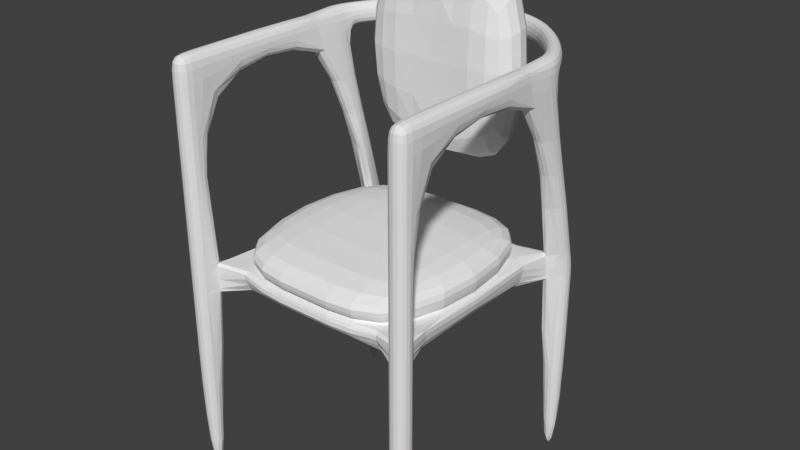 # Source: Chairv.3.blend  (saved by Blender 2.78.0; exported with 4.5.12 LTS)
import bpy
from mathutils import Matrix  # noqa: F401  (used for matrix-valued properties, if any)

bpy.ops.wm.read_factory_settings(use_empty=True)
scene = bpy.context.scene
scene.name = 'Scene'

# ---- collections
col_collection_1 = bpy.data.collections.new('Collection 1'); scene.collection.children.link(col_collection_1)

# ---- world
world_world = bpy.data.worlds.new('World'); scene.world = world_world
world_world.color = (0.05088, 0.05088, 0.05088)
world_world.use_sun_shadow = False
world_world.sun_shadow_jitter_overblur = 0.0
world_world.cycles.sampling_method = 'MANUAL'

# ---- meshes
me_cube_001 = bpy.data.meshes.new('Cube.001')
me_cube_001.from_pydata([(-1.091, 0.7342, 0.9519), (-1.053, 0.7381, 0.9472), (-1.092, 0.5816, 1.299), (-1.126, 0.7413, 0.9553), (-1.088, 0.8457, 0.6125), (-1.043, 0.842, 0.5883), (-1.056, 0.5895, 1.304), (-1.128, 0.5895, 1.304), (-1.126, 0.8546, 0.6205), (-1.175, 1.092, -1.076), (-1.169, 1.125, -1.07), (-1.167, 1.092, -1.427), (-1.169, 1.058, -1.07), (-1.178, 1.092, -0.7064), (-1.172, 1.126, -0.7064), (-1.162, 1.122, -1.404), (-1.162, 1.062, -1.404), (-1.172, 1.057, -0.7064), (-1.007, -1.09, -1.074), (-1.014, -1.125, -1.07), (-1.017, -1.092, -1.427), (-1.01, -1.051, -1.062), (-1.002, -1.084, -0.6981), (-1.011, -1.126, -0.7064), (-1.022, -1.122, -1.404), (-1.022, -1.062, -1.404), (-0.9952, -1.028, -0.6734), (-0.487, 0.0, -0.1053), (-0.25, 0.0, -0.1045), (-0.4896, -0.3848, -0.1027), (-0.6979, 0.0, -0.108), (-0.4896, 0.3848, -0.1027), (-0.25, 0.375, -0.0975), (-0.25, -0.375, -0.0975), (-0.7082, -0.4141, -0.1184), (-0.7082, 0.4141, -0.1184), (-1.092, 1.17, -0.00429), (-1.092, 1.178, -0.08347), (-1.126, 1.164, -0.00429), (-1.092, 1.159, 0.0696), (-1.057, 1.164, -0.00429), (-1.057, 1.172, -0.08347), (-1.126, 1.172, -0.08347), (-1.128, 1.153, 0.0696), (-1.055, 1.153, 0.0696), (-1.178, -1.092, -0.00429), (-1.178, -1.092, -0.09631), (-1.172, -1.126, -0.00429), (-1.178, -1.092, 0.05461), (-1.172, -1.057, -0.00429), (-1.172, -1.057, -0.09631), (-1.172, -1.126, -0.09631), (-1.172, -1.126, 0.05461), (-1.172, -1.057, 0.05461), (-1.091, -1.007, -1.074), (-1.054, -1.007, -1.062), (-1.092, -1.017, -1.427), (-1.125, -1.014, -1.07), (-1.088, -0.9984, -0.6981), (-1.041, -0.9823, -0.6734), (-1.062, -1.022, -1.404), (-1.122, -1.022, -1.404), (-1.126, -1.011, -0.7064), (-1.178, 1.084, -0.00429), (-1.178, 1.092, -0.08347), (-1.172, 1.049, -0.00429), (-1.178, 1.068, 0.0696), (-1.172, 1.118, -0.00429), (-1.172, 1.126, -0.08347), (-1.172, 1.057, -0.08347), (-1.172, 1.039, 0.0696), (-1.172, 1.104, 0.0696), (-1.081, -0.9861, -0.004244), (-1.082, -0.9875, -0.08806), (-1.126, -1.011, -0.00429), (-1.082, -0.989, 0.05414), (-1.031, -0.9525, -0.004107), (-1.028, -0.9508, -0.09154), (-1.126, -1.011, -0.09631), (-1.126, -1.011, 0.05461), (-1.031, -0.956, 0.05576), (-0.9953, -1.072, -0.004244), (-0.9966, -1.075, 0.05187), (-1.011, -1.126, -0.00429), (-0.996, -1.073, -0.08806), (-0.9768, -1.008, -0.004107), (-0.979, -1.012, 0.05576), (-1.011, -1.126, 0.05461), (-1.011, -1.126, -0.09631), (-0.9769, -1.009, -0.09154), (-1.091, -0.9827, 0.9457), (-1.126, -0.9917, 0.9505), (-1.092, -0.9195, 1.274), (-1.053, -0.9859, 0.9425), (-1.088, -0.9998, 0.6125), (-1.126, -1.011, 0.6205), (-1.128, -0.9326, 1.285), (-1.055, -0.9326, 1.285), (-1.043, -0.9879, 0.5883), (-1.09, 0.9656, -0.004243), (-1.087, 0.96, 0.06815), (-1.131, 0.9966, -0.004289), (-1.09, 0.9742, -0.082), (-1.037, 0.9358, -0.004106), (-1.035, 0.9313, 0.06655), (-1.13, 0.9877, 0.0696), (-1.131, 1.004, -0.08347), (-1.036, 0.9441, -0.08191), (-0.9914, 1.065, -0.004243), (-0.996, 1.073, -0.082), (-1.008, 1.118, -0.004289), (-0.9887, 1.053, 0.06815), (-0.978, 0.994, -0.004106), (-0.9783, 0.9989, -0.08191), (-1.011, 1.126, -0.08347), (-1.007, 1.104, 0.0696), (-0.9782, 0.9892, 0.06655), (-1.092, -1.178, -0.00429), (-1.092, -1.178, -0.09631), (-1.057, -1.172, -0.00429), (-1.092, -1.178, 0.05461), (-1.126, -1.172, -0.00429), (-1.126, -1.172, -0.09631), (-1.057, -1.172, -0.09631), (-1.057, -1.172, 0.05461), (-1.126, -1.172, 0.05461), (-0.4923, -0.9551, -0.0002142), (-0.2499, -0.9679, 0.0003157), (-0.4931, -0.9831, 0.0479), (-0.7197, -0.9169, -0.001804), (-0.4931, -0.8753, -0.04876), (-0.25, -0.875, -0.04179), (-0.2496, -0.9966, 0.04305), (-0.7245, -0.9426, 0.06246), (-0.7225, -0.8762, -0.06968), (-1.092, 1.175, -1.076), (-1.058, 1.169, -1.07), (-1.092, 1.167, -1.427), (-1.125, 1.169, -1.07), (-1.092, 1.178, -0.7064), (-1.057, 1.172, -0.7064), (-1.062, 1.162, -1.404), (-1.122, 1.162, -1.404), (-1.126, 1.172, -0.7064), (-0.9729, -0.0003001, -0.0007429), (-0.9618, -0.6374, -0.001803), (-0.9862, -0.0012, 0.05276), (-0.9618, 0.6644, -0.001803), (-0.9394, 0.0, -0.05573), (-0.9286, -0.6431, -0.06968), (-0.9741, -0.6488, 0.06246), (-0.9744, 0.6723, 0.06246), (-0.9412, 0.6714, -0.06968), (-1.092, -1.178, 0.948), (-1.057, -1.172, 0.948), (-1.092, -1.178, 1.275), (-1.126, -1.172, 0.948), (-1.092, -1.178, 0.6205), (-1.057, -1.172, 0.6205), (-1.057, -1.172, 1.275), (-1.126, -1.172, 1.275), (-1.126, -1.172, 0.6205), (-1.092, 1.092, -1.941), (-1.092, 1.059, -1.884), (-1.124, 1.092, -1.884), (-1.092, 1.124, -1.884), (-1.059, 1.092, -1.884), (-1.062, 1.062, -1.83), (-1.122, 1.062, -1.83), (-1.122, 1.122, -1.83), (-1.062, 1.122, -1.83), (-1.092, -1.092, -1.941), (-1.059, -1.092, -1.884), (-1.092, -1.124, -1.884), (-1.124, -1.092, -1.884), (-1.092, -1.059, -1.884), (-1.062, -1.062, -1.83), (-1.062, -1.122, -1.83), (-1.122, -1.122, -1.83), (-1.122, -1.062, -1.83), (-1.007, 1.09, -1.074), (-1.01, 1.051, -1.062), (-1.017, 1.092, -1.427), (-1.014, 1.125, -1.07), (-1.002, 1.084, -0.6981), (-0.9952, 1.028, -0.6734), (-1.022, 1.062, -1.404), (-1.022, 1.122, -1.404), (-1.011, 1.126, -0.7064), (-1.092, -1.175, -1.076), (-1.125, -1.169, -1.07), (-1.092, -1.167, -1.427), (-1.058, -1.169, -1.07), (-1.092, -1.178, -0.7064), (-1.126, -1.172, -0.7064), (-1.122, -1.162, -1.404), (-1.062, -1.162, -1.404), (-1.057, -1.172, -0.7064), (-1.091, 1.007, -1.074), (-1.125, 1.014, -1.07), (-1.092, 1.017, -1.427), (-1.054, 1.007, -1.062), (-1.088, 0.9984, -0.6981), (-1.126, 1.011, -0.7064), (-1.122, 1.022, -1.404), (-1.062, 1.022, -1.404), (-1.041, 0.9823, -0.6734), (-1.175, -1.092, -1.076), (-1.169, -1.058, -1.07), (-1.167, -1.092, -1.427), (-1.169, -1.125, -1.07), (-1.178, -1.092, -0.7064), (-1.172, -1.057, -0.7064), (-1.162, -1.062, -1.404), (-1.162, -1.122, -1.404), (-1.172, -1.126, -0.7064), (-1.177, 0.5807, 1.864), (-1.172, 0.4855, 1.866), (-1.169, 0.5723, 1.926), (-1.174, 0.6422, 1.866), (-1.179, 0.6038, 1.754), (-1.175, 0.5118, 1.764), (-1.167, 0.474, 1.925), (-1.167, 0.6357, 1.926), (-1.175, 0.6614, 1.761), (-1.178, 0.8384, 0.9503), (-1.172, 0.7972, 0.953), (-1.178, 0.7375, 1.284), (-1.172, 0.875, 0.9521), (-1.178, 0.9348, 0.6205), (-1.172, 0.9004, 0.6205), (-1.173, 0.6759, 1.295), (-1.172, 0.781, 1.291), (-1.172, 0.9691, 0.6205), (-1.091, 0.9285, 0.9477), (-1.126, 0.9222, 0.9505), (-1.088, 0.8404, 1.274), (-1.056, 0.922, 0.9505), (-1.092, 1.021, 0.6205), (-1.126, 1.015, 0.6205), (-1.124, 0.8322, 1.285), (-1.052, 0.8316, 1.285), (-1.057, 1.015, 0.6205), (-1.005, -1.088, 0.947), (-1.007, -1.043, 0.9441), (-1.005, -1.084, 1.279), (-1.011, -1.126, 0.948), (-1.002, -1.086, 0.6125), (-0.9977, -1.034, 0.5883), (-1.009, -1.025, 1.291), (-1.011, -1.126, 1.275), (-1.011, -1.126, 0.6205), (-1.005, 0.8376, 0.9483), (-1.011, 0.8749, 0.9521), (-1.005, 0.7374, 1.284), (-1.008, 0.7941, 0.9449), (-1.002, 0.9316, 0.6125), (-1.011, 0.9691, 0.6205), (-1.008, 0.7805, 1.291), (-1.01, 0.6759, 1.295), (-0.9977, 0.8878, 0.5883), (-1.178, -1.09, 0.949), (-1.172, -1.126, 0.948), (-1.178, -1.084, 1.279), (-1.172, -1.049, 0.9521), (-1.178, -1.092, 0.6205), (-1.172, -1.126, 0.6205), (-1.172, -1.126, 1.275), (-1.174, -1.025, 1.291), (-1.172, -1.057, 0.6205), (-1.091, 0.5725, 1.982), (-1.056, 0.5719, 1.976), (-1.087, 0.6347, 1.984), (-1.125, 0.5721, 1.976), (-1.092, 0.4761, 1.976), (-1.058, 0.474, 1.971), (-1.054, 0.6343, 1.977), (-1.121, 0.6351, 1.977), (-1.125, 0.474, 1.971), (-1.092, -1.068, 1.981), (-1.092, -0.9636, 1.984), (-1.125, -1.067, 1.974), (-1.092, -1.124, 1.972), (-1.058, -1.067, 1.974), (-1.057, -0.9636, 1.977), (-1.126, -0.9636, 1.977), (-1.122, -1.122, 1.966), (-1.062, -1.122, 1.966), (-1.092, -1.175, 1.861), (-1.058, -1.169, 1.86), (-1.092, -1.167, 1.924), (-1.125, -1.169, 1.86), (-1.092, -1.178, 1.745), (-1.057, -1.172, 1.745), (-1.062, -1.162, 1.921), (-1.122, -1.162, 1.921), (-1.126, -1.172, 1.745), (-1.092, 0.4453, 1.868), (-1.055, 0.4214, 1.869), (-1.092, 0.4138, 1.928), (-1.128, 0.4214, 1.869), (-1.092, 0.4368, 1.768), (-1.055, 0.4254, 1.774), (-1.057, 0.3954, 1.927), (-1.127, 0.3954, 1.927), (-1.129, 0.4254, 1.774), (-1.006, -1.069, 1.862), (-1.004, -0.9673, 1.866), (-1.014, -1.067, 1.925), (-1.014, -1.125, 1.86), (-1.004, -1.072, 1.749), (-1.004, -0.9784, 1.761), (-1.011, -0.9636, 1.926), (-1.022, -1.122, 1.921), (-1.011, -1.126, 1.745), (-1.004, 0.5802, 1.864), (-1.001, 0.6401, 1.866), (-1.012, 0.5718, 1.926), (-1.011, 0.4855, 1.866), (-1.002, 0.6034, 1.754), (-1.001, 0.6597, 1.761), (-1.008, 0.6337, 1.926), (-1.017, 0.474, 1.925), (-1.009, 0.5118, 1.764), (-0.1088, 1.52, 1.984), (-0.1053, 1.48, 1.987), (-0.05458, 1.525, 1.978), (-0.1122, 1.553, 1.976), (-0.1623, 1.514, 1.986), (-0.157, 1.475, 1.986), (-0.05286, 1.484, 1.981), (-0.0563, 1.558, 1.971), (-0.1675, 1.546, 1.977), (-1.177, -1.069, 1.862), (-1.169, -1.125, 1.86), (-1.169, -1.067, 1.925), (-1.179, -0.9673, 1.866), (-1.179, -1.072, 1.749), (-1.172, -1.126, 1.745), (-1.162, -1.122, 1.921), (-1.172, -0.9636, 1.926), (-1.18, -0.9784, 1.761), (-1.092, -0.2413, 1.75), (-1.127, -0.2426, 1.759), (-1.092, 0.07875, 1.72), (-1.056, -0.2426, 1.759), (-1.092, -0.5421, 1.695), (-1.128, -0.5524, 1.71), (-1.128, 0.08375, 1.729), (-1.056, 0.08375, 1.729), (-1.055, -0.5524, 1.71), (-1.007, -0.2469, 1.883), (-1.012, -0.2461, 1.832), (-1.012, 0.06128, 1.879), (-1.013, -0.2479, 1.926), (-1.005, -0.547, 1.879), (-1.009, -0.5581, 1.813), (-1.014, 0.07578, 1.817), (-1.017, 0.05371, 1.925), (-1.011, -0.5433, 1.926), (-1.092, -0.2474, 1.982), (-1.057, -0.2479, 1.976), (-1.092, 0.05576, 1.976), (-1.126, -0.2479, 1.976), (-1.092, -0.5433, 1.984), (-1.057, -0.5433, 1.977), (-1.058, 0.05371, 1.971), (-1.125, 0.05371, 1.971), (-1.126, -0.5433, 1.977), (-1.176, -0.2469, 1.883), (-1.171, -0.2479, 1.926), (-1.171, 0.06128, 1.879), (-1.172, -0.2461, 1.832), (-1.178, -0.547, 1.879), (-1.172, -0.5433, 1.926), (-1.167, 0.05371, 1.925), (-1.169, 0.07578, 1.817), (-1.174, -0.5581, 1.813), (-0.4923, 0.9548, -0.0002124), (-0.7197, 0.9157, -0.001802), (-0.4931, 0.9819, 0.04791), (-0.2499, 0.9679, 0.0003176), (-0.4931, 0.8753, -0.04876), (-0.7225, 0.8762, -0.06968), (-0.7245, 0.9378, 0.06246), (-0.2496, 0.9966, 0.04305), (-0.25, 0.875, -0.04178), (-0.9584, -0.0003001, 0.1207), (-0.9306, -0.3762, 0.1232), (-0.9504, -2.235e-08, 0.1263), (-0.9306, 0.375, 0.1232), (-0.9724, -0.0012, 0.1135), (-0.9534, -0.4146, 0.1232), (-0.9198, -0.3608, 0.1263), (-0.9198, 0.3608, 0.1263), (-0.9534, 0.4098, 0.1232), (0.0, 1.531, 1.888), (0.0, 1.565, 1.888), (-1.377e-12, 1.545, 1.931), (0.0, 1.489, 1.888), (0.0, 1.53, 1.847), (0.0, 1.563, 1.849), (-1.377e-12, 1.58, 1.929), (-1.377e-12, 1.502, 1.933), (0.0, 1.489, 1.845), (-0.1174, 1.595, 1.888), (-0.1168, 1.59, 1.926), (-0.05888, 1.596, 1.888), (-0.1168, 1.59, 1.849), (-0.1752, 1.588, 1.888), (-0.1744, 1.583, 1.926), (-0.05859, 1.593, 1.925), (-0.05859, 1.593, 1.85), (-0.1744, 1.583, 1.849), (-0.1088, 1.52, 1.791), (-0.1122, 1.553, 1.799), (-0.05458, 1.525, 1.797), (-0.1053, 1.48, 1.788), (-0.1623, 1.514, 1.789), (-0.1675, 1.546, 1.798), (-0.0563, 1.558, 1.804), (-0.05286, 1.484, 1.794), (-0.157, 1.475, 1.789), (-0.102, 1.317, 1.776), (-0.05246, 1.318, 1.776), (-0.1149, 1.259, 1.734), (-0.1457, 1.315, 1.784), (-0.09937, 1.376, 1.79), (-0.05057, 1.377, 1.794), (-0.05928, 1.258, 1.734), (-0.163, 1.258, 1.743), (-0.1446, 1.373, 1.796), (-0.9794, 0.7585, 1.885), (-0.9842, 0.761, 1.84), (-0.9658, 0.7974, 1.888), (-0.9846, 0.7584, 1.926), (-0.9898, 0.7204, 1.879), (-0.9941, 0.7285, 1.813), (-0.9706, 0.7982, 1.849), (-0.9706, 0.7982, 1.926), (-0.9956, 0.7182, 1.926), (-0.908, 0.9196, 1.888), (-0.912, 0.9213, 1.849), (-0.8825, 0.9617, 1.888), (-0.912, 0.9213, 1.926), (-0.9301, 0.878, 1.888), (-0.9344, 0.8795, 1.849), (-0.8863, 0.9636, 1.849), (-0.8863, 0.9636, 1.926), (-0.9344, 0.8795, 1.926), (-0.467, 1.355, 1.888), (-0.4694, 1.358, 1.849), (-0.4233, 1.377, 1.888), (-0.4694, 1.358, 1.926), (-0.5099, 1.33, 1.888), (-0.5124, 1.333, 1.849), (-0.4256, 1.38, 1.849), (-0.4256, 1.38, 1.926), (-0.5124, 1.333, 1.926), (-0.2923, 1.42, 1.888), (-0.2932, 1.424, 1.849), (-0.2536, 1.418, 1.888), (-0.2932, 1.424, 1.927), (-0.3348, 1.411, 1.888), (-0.3368, 1.415, 1.849), (-0.2519, 1.423, 1.847), (-0.2519, 1.423, 1.928), (-0.3368, 1.415, 1.926), (-1.057, 0.776, 1.767), (-1.088, 0.7781, 1.776), (-1.039, 0.8103, 1.792), (-1.025, 0.7711, 1.776), (-1.071, 0.7604, 1.695), (-1.106, 0.7568, 1.71), (-1.068, 0.8154, 1.798), (-1.01, 0.8051, 1.798), (-1.037, 0.7528, 1.71), (-0.9683, 0.9452, 1.792), (-0.9924, 0.9554, 1.798), (-0.9391, 0.991, 1.792), (-0.9441, 0.9349, 1.798), (-0.9945, 0.8995, 1.792), (-1.02, 0.9081, 1.798), (-0.9617, 1.003, 1.798), (-0.9164, 0.9793, 1.798), (-0.9688, 0.8909, 1.798), (-0.504, 1.404, 1.792), (-0.5188, 1.423, 1.798), (-0.4584, 1.428, 1.792), (-0.4892, 1.384, 1.798), (-0.5485, 1.377, 1.792), (-0.564, 1.396, 1.798), (-0.4724, 1.448, 1.798), (-0.4443, 1.407, 1.798), (-0.5331, 1.358, 1.798), (-0.3156, 1.483, 1.791), (-0.3258, 1.508, 1.798), (-0.2658, 1.496, 1.791), (-0.3053, 1.458, 1.797), (-0.3642, 1.468, 1.792), (-0.3759, 1.49, 1.798), (-0.2744, 1.523, 1.798), (-0.2571, 1.465, 1.796), (-0.3524, 1.445, 1.798), (-1.134, 0.7762, 1.885), (-1.128, 0.7749, 1.926), (-1.112, 0.8231, 1.888), (-1.129, 0.7774, 1.84), (-1.152, 0.7311, 1.879), (-1.146, 0.7282, 1.926), (-1.107, 0.8223, 1.926), (-1.107, 0.8223, 1.849), (-1.149, 0.7382, 1.813), (-1.029, 0.9708, 1.888), (-1.025, 0.9691, 1.926), (-0.9956, 1.02, 1.888), (-1.025, 0.9691, 1.849), (-1.059, 0.921, 1.888), (-1.055, 0.9195, 1.926), (-0.9918, 1.018, 1.926), (-0.9918, 1.018, 1.849), (-1.055, 0.9195, 1.849), (-0.5411, 1.453, 1.888), (-0.5386, 1.449, 1.926), (-0.4934, 1.478, 1.888), (-0.5386, 1.449, 1.849), (-0.5872, 1.424, 1.888), (-0.5846, 1.421, 1.926), (-0.4911, 1.475, 1.926), (-0.4911, 1.475, 1.849), (-0.5846, 1.421, 1.849), (-0.3412, 1.544, 1.888), (-0.3395, 1.54, 1.926), (-0.2873, 1.561, 1.888), (-0.3395, 1.54, 1.849), (-0.3935, 1.524, 1.888), (-0.3916, 1.52, 1.926), (-0.2859, 1.557, 1.926), (-0.2859, 1.557, 1.849), (-0.3916, 1.52, 1.849), (-1.056, 0.7667, 1.984), (-1.026, 0.7631, 1.977), (-1.039, 0.8103, 1.984), (-1.087, 0.7702, 1.977), (-1.071, 0.7232, 1.984), (-1.039, 0.721, 1.977), (-1.01, 0.8051, 1.977), (-1.068, 0.8154, 1.977), (-1.103, 0.7253, 1.977), (-0.9683, 0.9452, 1.984), (-0.9441, 0.9349, 1.977), (-0.9391, 0.991, 1.984), (-0.9924, 0.9554, 1.977), (-0.9945, 0.8995, 1.984), (-0.9688, 0.8909, 1.977), (-0.9164, 0.9793, 1.977), (-0.9617, 1.003, 1.977), (-1.02, 0.9081, 1.977), (-0.504, 1.404, 1.984), (-0.4892, 1.384, 1.977), (-0.4584, 1.428, 1.984), (-0.5188, 1.423, 1.977), (-0.5485, 1.377, 1.984), (-0.5331, 1.358, 1.977), (-0.4443, 1.407, 1.977), (-0.4724, 1.448, 1.977), (-0.564, 1.396, 1.977), (-0.3156, 1.483, 1.984), (-0.3053, 1.458, 1.978), (-0.2658, 1.496, 1.984), (-0.3258, 1.508, 1.977), (-0.3642, 1.468, 1.984), (-0.3524, 1.445, 1.977), (-0.2571, 1.465, 1.98), (-0.2744, 1.523, 1.977), (-0.3759, 1.49, 1.977), (-0.8339, 1.125, 1.984), (-0.8144, 1.111, 1.977), (-0.7947, 1.168, 1.984), (-0.8534, 1.14, 1.977), (-0.8715, 1.082, 1.984), (-0.8512, 1.068, 1.977), (-0.7758, 1.152, 1.977), (-0.8136, 1.183, 1.977), (-0.8919, 1.096, 1.977), (-0.6746, 1.283, 1.984), (-0.6574, 1.266, 1.977), (-0.6337, 1.317, 1.984), (-0.6918, 1.3, 1.977), (-0.7148, 1.247, 1.984), (-0.6971, 1.23, 1.977), (-0.6171, 1.299, 1.977), (-0.6503, 1.335, 1.977), (-0.7326, 1.264, 1.977), (-0.8827, 1.162, 1.888), (-0.8795, 1.16, 1.926), (-0.8419, 1.207, 1.888), (-0.8795, 1.16, 1.849), (-0.9224, 1.117, 1.888), (-0.919, 1.114, 1.926), (-0.8388, 1.204, 1.926), (-0.8388, 1.204, 1.849), (-0.919, 1.114, 1.849), (-0.7175, 1.326, 1.888), (-0.7147, 1.323, 1.926), (-0.6752, 1.361, 1.888), (-0.7147, 1.323, 1.849), (-0.7592, 1.288, 1.888), (-0.7563, 1.286, 1.926), (-0.6724, 1.358, 1.926), (-0.6724, 1.358, 1.849), (-0.7563, 1.286, 1.849), (-0.8339, 1.125, 1.792), (-0.8534, 1.14, 1.798), (-0.7947, 1.168, 1.792), (-0.8144, 1.111, 1.798), (-0.8715, 1.082, 1.792), (-0.8919, 1.096, 1.798), (-0.8136, 1.183, 1.798), (-0.7758, 1.152, 1.798), (-0.8512, 1.068, 1.798), (-0.6746, 1.283, 1.792), (-0.6918, 1.3, 1.798), (-0.6337, 1.317, 1.792), (-0.6574, 1.266, 1.798), (-0.7148, 1.247, 1.792), (-0.7326, 1.264, 1.798), (-0.6503, 1.335, 1.798), (-0.6171, 1.299, 1.798), (-0.6971, 1.23, 1.798), (-0.785, 1.088, 1.888), (-0.7883, 1.091, 1.849), (-0.7475, 1.129, 1.888), (-0.7883, 1.091, 1.926), (-0.8207, 1.046, 1.888), (-0.8241, 1.049, 1.849), (-0.7506, 1.132, 1.849), (-0.7506, 1.132, 1.926), (-0.8241, 1.049, 1.926), (-0.6317, 1.24, 1.888), (-0.6345, 1.243, 1.849), (-0.5922, 1.272, 1.888), (-0.6345, 1.243, 1.926), (-0.6705, 1.205, 1.888), (-0.6734, 1.208, 1.849), (-0.595, 1.275, 1.849), (-0.595, 1.275, 1.926), (-0.6734, 1.208, 1.926), (-0.9429, -4.494e-08, 0.1396), (-0.9125, -0.355, 0.1396), (-0.9438, -7.451e-08, 0.1438), (-0.9125, 0.355, 0.1396), (-0.9438, -2.98e-08, 0.1354), (-0.9133, -0.3557, 0.1354), (-0.9133, -0.3557, 0.1438), (-0.9133, 0.3557, 0.1438), (-0.9133, 0.3557, 0.1354), (-0.4792, 0.9447, 0.1195), (-0.684, 0.8612, 0.1232), (-0.4752, 0.9321, 0.1263), (-0.2466, 0.9725, 0.1183), (-0.4862, 0.9624, 0.1087), (-0.7055, 0.9012, 0.1232), (-0.6745, 0.8419, 0.1263), (-0.2453, 0.9622, 0.1263), (-0.2479, 0.9828, 0.1038), (-0.4792, -0.945, 0.1195), (-0.2466, -0.9725, 0.1183), (-0.4752, -0.9321, 0.1263), (-0.684, -0.8624, 0.1232), (-0.4862, -0.9636, 0.1087), (-0.2479, -0.9828, 0.1038), (-0.2453, -0.9622, 0.1263), (-0.6745, -0.8419, 0.1263), (-0.7055, -0.906, 0.1232), (-0.9554, -2.389e-07, 0.1611), (-0.9246, -0.3647, 0.1611), (-0.9604, -3.353e-07, 0.177), (-0.9246, 0.3647, 0.1611), (-0.9504, -1.714e-07, 0.1527), (-0.9198, -0.3608, 0.1527), (-0.9294, -0.3686, 0.177), (-0.9294, 0.3686, 0.177), (-0.9198, 0.3608, 0.1527), (-0.4715, -0.9171, 0.1396), (-0.2433, -0.9467, 0.1396), (-0.4719, -0.9188, 0.1438), (-0.6692, -0.8284, 0.1396), (-0.4719, -0.9188, 0.1354), (-0.2436, -0.9484, 0.1354), (-0.2436, -0.9484, 0.1438), (-0.6698, -0.8299, 0.1438), (-0.6698, -0.8299, 0.1354), (-0.4715, 0.9171, 0.1396), (-0.6692, 0.8284, 0.1396), (-0.4719, 0.9188, 0.1438), (-0.2433, 0.9467, 0.1396), (-0.4719, 0.9188, 0.1354), (-0.6698, 0.8299, 0.1354), (-0.6698, 0.8299, 0.1438), (-0.2436, 0.9484, 0.1438), (-0.2436, 0.9484, 0.1354), (-0.4826, 0.9375, 0.2941), (-0.6811, 0.8465, 0.2929), (-0.4783, 0.8472, 0.3411), (-0.2499, 0.9679, 0.2945), (-0.4835, 0.9654, 0.2457), (-0.6863, 0.872, 0.2457), (-0.6632, 0.7639, 0.3364), (-0.25, 0.875, 0.3426), (-0.2496, 0.9966, 0.2457), (-0.4777, -0.9421, 0.1611), (-0.2466, -0.9725, 0.1611), (-0.4802, -0.9521, 0.177), (-0.678, -0.8509, 0.1611), (-0.4752, -0.9321, 0.1527), (-0.2453, -0.9622, 0.1527), (-0.2479, -0.9828, 0.177), (-0.6816, -0.86, 0.177), (-0.6745, -0.8419, 0.1527), (-0.4777, 0.9421, 0.1611), (-0.678, 0.8509, 0.1611), (-0.4802, 0.9521, 0.177), (-0.2466, 0.9725, 0.1611), (-0.4752, 0.9321, 0.1527), (-0.6745, 0.8419, 0.1527), (-0.6816, 0.86, 0.177), (-0.2479, 0.9828, 0.177), (-0.2453, 0.9622, 0.1527), (-0.4813, -8.624e-07, 0.4106), (-0.6753, -8.419e-07, 0.3993), (-0.4783, -0.3628, 0.4028), (-0.25, -8.643e-07, 0.4144), (-0.4783, 0.3628, 0.4028), (-0.6632, 0.3264, 0.3922), (-0.6632, -0.3264, 0.3922), (-0.25, -0.375, 0.4064), (-0.25, 0.375, 0.4064), (-0.9536, -6.489e-07, 0.2937), (-0.9232, -0.3625, 0.2929), (-0.9097, -7.302e-07, 0.3395), (-0.9232, 0.3625, 0.2929), (-0.9671, -5.439e-07, 0.2457), (-0.9359, -0.3737, 0.2457), (-0.8819, -0.3264, 0.3364), (-0.8819, 0.3264, 0.3364), (-0.9359, 0.3737, 0.2457), (-0.4826, -0.9375, 0.2941), (-0.2499, -0.9679, 0.2945), (-0.4783, -0.8472, 0.3411), (-0.6811, -0.8465, 0.2929), (-0.4835, -0.9654, 0.2457), (-0.2496, -0.9966, 0.2457), (-0.25, -0.875, 0.3426), (-0.6632, -0.7639, 0.3364), (-0.6863, -0.872, 0.2457), (-0.2408, 1.122, 2.297), (-0.3417, 1.121, 2.26), (-0.2947, 1.073, 2.417), (-0.1243, 1.122, 2.277), (-0.1868, 1.163, 2.178), (-0.2651, 1.163, 2.154), (-0.4183, 1.072, 2.367), (-0.1521, 1.075, 2.4), (-0.09642, 1.162, 2.16), (-0.2056, 1.311, 1.885), (-0.1992, 1.312, 1.841), (-0.2297, 1.257, 1.878), (-0.1992, 1.312, 1.929), (-0.2053, 1.361, 1.888), (-0.1996, 1.365, 1.847), (-0.2223, 1.257, 1.82), (-0.2223, 1.257, 1.936), (-0.1996, 1.365, 1.928), (1.164e-11, 1.32, 1.885), (1.482e-11, 1.325, 1.934), (4.657e-11, 1.26, 1.878), (3.104e-11, 1.32, 1.84), (0.0, 1.381, 1.888), (-1.377e-12, 1.39, 1.933), (6.342e-11, 1.263, 1.939), (1.242e-10, 1.26, 1.822), (0.0, 1.381, 1.845), (-0.102, 1.317, 1.994), (-0.1457, 1.315, 1.987), (-0.1149, 1.259, 2.023), (-0.05246, 1.318, 1.989), (-0.09937, 1.376, 1.985), (-0.1446, 1.373, 1.98), (-0.163, 1.258, 2.013), (-0.05928, 1.258, 2.014), (-0.05057, 1.378, 1.981), (-0.7486, 0.8213, 1.732), (-0.7248, 0.8228, 1.399), (-0.7224, 0.7307, 1.729), (-0.7248, 0.8228, 2.065), (-0.7333, 0.9186, 1.739), (-0.7097, 0.9186, 1.409), (-0.7004, 0.7368, 1.425), (-0.7004, 0.7368, 2.033), (-0.7097, 0.9186, 2.069), (1.164e-11, 1.122, 1.808), (1.482e-11, 1.119, 2.025), (0.0, 1.074, 1.778), (3.104e-11, 1.122, 1.598), (4.657e-11, 1.163, 1.839), (6.342e-11, 1.162, 1.985), (-1.377e-12, 1.071, 2.072), (0.0, 1.075, 1.491), (1.242e-10, 1.163, 1.699), (-0.4815, 1.121, 1.808), (-0.466, 1.121, 1.615), (-0.5895, 1.072, 1.779), (-0.466, 1.121, 2.002), (-0.3736, 1.163, 1.838), (-0.3616, 1.163, 1.703), (-0.5704, 1.072, 1.527), (-0.5704, 1.072, 2.031), (-0.3616, 1.163, 1.974), (-0.2408, 1.122, 1.32), (-0.1243, 1.122, 1.315), (-0.2947, 1.073, 1.14), (-0.3417, 1.121, 1.356), (-0.1868, 1.163, 1.499), (-0.09642, 1.162, 1.482), (-0.1521, 1.075, 1.126), (-0.4183, 1.072, 1.191), (-0.2651, 1.163, 1.522), (0.0, 0.8193, 1.732), (-1.377e-12, 0.8043, 2.109), (0.0, 0.7208, 1.729), (0.0, 0.8203, 1.364), (0.0, 0.9202, 1.738), (-1.377e-12, 0.9104, 2.118), (-1.377e-12, 0.7029, 2.093), (0.0, 0.7231, 1.374), (0.0, 0.9219, 1.368), (-0.3822, 0.597, 1.729), (-0.1985, 0.6042, 1.729), (-0.3798, 0.6107, 2.065), (-0.5363, 0.6141, 1.729), (-0.3798, 0.6107, 1.393), (-0.1985, 0.6143, 1.386), (-0.1985, 0.6143, 2.072), (-0.5267, 0.6279, 2.033), (-0.5267, 0.6279, 1.425), (-0.379, 0.8209, 2.573), (-0.5348, 0.8228, 2.509), (-0.3798, 0.7281, 2.505), (-0.1962, 0.821, 2.627), (-0.3667, 0.9194, 2.573), (-0.5204, 0.9186, 2.508), (-0.5267, 0.7368, 2.44), (-0.1985, 0.7263, 2.575), (-0.1893, 0.9219, 2.63), (-0.379, 0.8209, 0.89), (-0.1962, 0.821, 0.874), (-0.3798, 0.7281, 0.9537), (-0.5348, 0.8228, 0.9544), (-0.3667, 0.9194, 0.9047), (-0.1893, 0.9219, 0.8829), (-0.1985, 0.7262, 0.9214), (-0.5267, 0.7368, 1.018), (-0.5204, 0.9186, 0.97), (0.0, 0.875, -0.04178), (0.0, 0.9679, 0.0003175), (0.0, 0.9966, 0.04305), (0.0, -0.875, -0.04179), (0.0, -0.9679, 0.0003156), (0.0, -0.9966, 0.04305), (0.0, -0.9622, 0.1263), (0.0, -0.9725, 0.1183), (0.0, -0.9828, 0.1038), (0.0, 0.375, -0.0975), (0.0, 0.0, -0.1045), (0.0, -0.375, -0.0975), (-1.377e-12, 1.489, 1.794), (-1.377e-12, 1.527, 1.8), (-1.377e-12, 1.559, 1.806), (-1.377e-12, 1.486, 1.979), (-1.377e-12, 1.53, 1.977), (-1.377e-12, 1.562, 1.971), (-1.377e-12, 1.592, 1.849), (-1.377e-12, 1.596, 1.888), (-1.377e-12, 1.592, 1.928), (-1.377e-12, 1.45, 1.933), (0.0, 1.439, 1.888), (0.0, 1.439, 1.845), (0.0, 0.9828, 0.1038), (0.0, 0.9725, 0.1183), (0.0, 0.9622, 0.1263), (0.0, -0.9484, 0.1438), (0.0, -0.9467, 0.1396), (0.0, -0.9484, 0.1354), (0.0, 0.9484, 0.1354), (0.0, 0.9467, 0.1396), (0.0, 0.9484, 0.1438), (0.0, -0.9828, 0.177), (0.0, -0.9725, 0.1611), (0.0, -0.9622, 0.1527), (0.0, 0.9622, 0.1527), (0.0, 0.9725, 0.1611), (0.0, 0.9828, 0.177), (0.0, 0.375, 0.4064), (0.0, -8.522e-07, 0.4144), (0.0, -0.375, 0.4064), (0.0, 0.9966, 0.2457), (0.0, 0.9679, 0.2945), (0.0, 0.875, 0.3426), (0.0, -0.875, 0.3426), (0.0, -0.9679, 0.2945), (0.0, -0.9966, 0.2457), (9.582e-11, 1.206, 1.955), (6.985e-11, 1.207, 1.864), (1.863e-10, 1.206, 1.778), (2.454e-11, 1.262, 1.733), (2.943e-12, 1.318, 1.775), (-1.377e-12, 1.377, 1.794), (-1.377e-12, 1.256, 2.011), (-1.377e-12, 1.318, 1.991), (-1.377e-12, 1.378, 1.981), (-1.377e-12, 1.005, 2.109), (0.0, 1.01, 1.753), (0.0, 1.012, 1.404), (1.158e-11, 1.164, 2.152), (7.826e-13, 1.123, 2.27), (-1.377e-12, 1.075, 2.385), (-1.377e-12, 1.173, 1.484), (-1.377e-12, 1.133, 1.317), (-1.377e-12, 1.084, 1.124), (-1.377e-12, 0.9118, 0.8876), (-1.377e-12, 0.8045, 0.8669), (-1.377e-12, 0.7062, 0.9142), (-1.377e-12, 0.9118, 2.646), (-1.377e-12, 0.8045, 2.653), (-1.377e-12, 0.7062, 2.597), (-1.377e-12, 0.6179, 2.081), (-1.377e-12, 0.6065, 1.723), (-1.377e-12, 0.6179, 1.365), (-0.2489, 0.9914, 0.07977), (-0.4922, 0.9774, 0.08705), (-0.724, 0.9354, 0.1089), (-0.8706, -0.6442, -0.1083), (-0.8572, 0.0, -0.09665), (-0.8706, 0.5799, -0.1167), (-0.973, 0.6725, 0.1073), (-0.9843, -0.001801, 0.09433), (-0.973, -0.6514, 0.1048), (-0.25, -0.6875, -0.07661), (-0.493, -0.6998, -0.08663), (-0.7221, -0.7366, -0.1147), (-1.055, 1.135, 0.1408), (-1.089, 1.141, 0.1408), (-1.123, 1.135, 0.1408), (-1.153, 1.134, 0.0696), (-1.155, 1.147, -0.00429), (-1.155, 1.155, -0.08347), (-1.172, 1.057, -0.1269), (-1.178, 1.092, -0.1269), (-1.172, 1.126, -0.1269), (-1.172, -1.057, 0.1452), (-1.178, -1.092, 0.1452), (-1.172, -1.126, 0.1452), (-1.155, -1.155, 0.05461), (-1.155, -1.155, -0.00429), (-1.155, -1.155, -0.09631), (-1.057, -1.172, -0.1232), (-1.092, -1.178, -0.1232), (-1.126, -1.172, -0.1232), (-1.169, 1.09, 0.1408), (-1.175, 1.055, 0.1408), (-1.169, 1.021, 0.1408), (-1.172, -1.126, -0.1232), (-1.178, -1.092, -0.1232), (-1.172, -1.057, -0.1232), (-1.033, -0.9515, -0.1206), (-1.087, -0.9895, -0.1156), (-1.126, -1.011, -0.1232), (-1.155, -1.029, 0.05461), (-1.155, -1.029, -0.00429), (-1.155, -1.029, -0.09631), (-1.031, -0.9619, 0.1252), (-1.085, -0.9942, 0.1392), (-1.126, -1.011, 0.1452), (-1.031, 0.9288, 0.1119), (-1.084, 0.9562, 0.1288), (-1.126, 0.9751, 0.1361), (-1.157, 1.011, 0.0696), (-1.155, 1.021, -0.004289), (-1.155, 1.029, -0.08347), (-1.04, 0.9477, -0.1176), (-1.092, 0.9787, -0.1279), (-1.131, 1.004, -0.1269), (-1.126, 1.172, -0.1269), (-1.092, 1.178, -0.1269), (-1.057, 1.172, -0.1269), (-0.9798, 0.9791, 0.1187), (-0.9935, 1.047, 0.1288), (-1.009, 1.09, 0.1361), (-1.025, 1.134, 0.0696), (-1.029, 1.147, -0.004289), (-1.029, 1.155, -0.08347), (-0.9848, 1.002, -0.1176), (-0.9982, 1.078, -0.1279), (-1.011, 1.126, -0.1269), (-1.126, -1.172, 0.1452), (-1.092, -1.178, 0.1452), (-1.057, -1.172, 0.1452), (-1.029, -1.155, 0.05461), (-1.029, -1.155, -0.00429), (-1.029, -1.155, -0.09631), (-0.9818, -1.011, 0.1252), (-0.9991, -1.08, 0.1392), (-1.011, -1.126, 0.1452), (-0.976, -1.008, -0.1206), (-0.9956, -1.081, -0.1156), (-1.011, -1.126, -0.1232), (-1.146, 1.064, -1.669), (-1.151, 1.092, -1.712), (-1.146, 1.119, -1.669), (-1.064, -1.147, -1.669), (-1.092, -1.151, -1.712), (-1.119, -1.147, -1.669), (-1.146, -1.119, -1.669), (-1.151, -1.092, -1.712), (-1.146, -1.064, -1.669), (-1.064, -1.037, -1.669), (-1.092, -1.033, -1.712), (-1.119, -1.037, -1.669), (-1.064, 1.037, -1.669), (-1.092, 1.033, -1.712), (-1.119, 1.037, -1.669), (-1.119, 1.147, -1.669), (-1.092, 1.151, -1.712), (-1.064, 1.147, -1.669), (-1.037, 1.064, -1.669), (-1.033, 1.092, -1.712), (-1.037, 1.119, -1.669), (-1.037, -1.064, -1.669), (-1.033, -1.092, -1.712), (-1.037, -1.119, -1.669), (-1.155, 1.155, -0.7064), (-1.153, 1.153, -1.064), (-1.146, 1.147, -1.38), (-1.037, 1.147, -1.38), (-1.031, 1.153, -1.064), (-1.029, 1.155, -0.7064), (-1.155, -1.029, -0.7064), (-1.153, -1.031, -1.064), (-1.146, -1.037, -1.38), (-1.037, -1.037, -1.38), (-1.025, -1.02, -1.052), (-1.01, -0.9943, -0.6569), (-1.037, -1.147, -1.38), (-1.031, -1.153, -1.064), (-1.029, -1.155, -0.7064), (-1.155, 1.029, -0.7064), (-1.153, 1.031, -1.064), (-1.146, 1.037, -1.38), (-1.037, 1.037, -1.38), (-1.025, 1.02, -1.052), (-1.004, 0.9849, -0.6569), (-1.146, -1.147, -1.38), (-1.153, -1.153, -1.064), (-1.155, -1.155, -0.7064), (-1.046, 0.7673, 1.56), (-1.082, 0.7773, 1.542), (-1.119, 0.769, 1.56), (-1.176, -0.9975, 1.58), (-1.179, -1.077, 1.562), (-1.172, -1.126, 1.556), (-1.173, 0.7041, 1.58), (-1.179, 0.6525, 1.569), (-1.174, 0.5696, 1.585), (-1.054, -0.7981, 1.56), (-1.092, -0.782, 1.542), (-1.129, -0.7981, 1.56), (-1.055, 0.3871, 1.625), (-1.092, 0.3872, 1.623), (-1.128, 0.3871, 1.625), (-1.009, 0.5696, 1.585), (-1.003, 0.6522, 1.569), (-1.005, 0.703, 1.58), (-1.126, -1.172, 1.556), (-1.092, -1.178, 1.556), (-1.057, -1.172, 1.556), (-1.007, -0.9975, 1.58), (-1.005, -1.077, 1.562), (-1.011, -1.126, 1.556), (-1.155, -1.155, 0.6205), (-1.155, -1.155, 0.948), (-1.155, -1.155, 1.275), (-1.029, -1.155, 1.275), (-1.029, -1.155, 0.948), (-1.029, -1.155, 0.6205), (-1.008, -0.9934, 0.5721), (-1.023, -1.005, 0.9417), (-1.026, -0.9689, 1.298), (-1.158, -0.9689, 1.298), (-1.155, -1.014, 0.9538), (-1.155, -1.029, 0.6205), (-1.155, 0.8718, 0.6205), (-1.155, 0.7615, 0.956), (-1.157, 0.6189, 1.307), (-1.026, 0.6189, 1.307), (-1.023, 0.7568, 0.9439), (-1.008, 0.8528, 0.5722), (-1.155, 0.9978, 0.6205), (-1.155, 0.904, 0.9538), (-1.155, 0.811, 1.298), (-1.029, 0.9978, 0.6205), (-1.027, 0.9038, 0.9538), (-1.023, 0.8102, 1.298), (-1.048, 0.6783, 1.977), (-1.081, 0.6793, 1.984), (-1.114, 0.6804, 1.977), (-1.155, -0.9636, 1.958), (-1.153, -1.067, 1.956), (-1.147, -1.119, 1.949), (-1.15, 0.6355, 1.958), (-1.153, 0.5717, 1.957), (-1.153, 0.472, 1.956), (-1.057, -0.7946, 1.977), (-1.092, -0.7946, 1.984), (-1.126, -0.7946, 1.977), (-1.058, 0.328, 1.96), (-1.092, 0.343, 1.965), (-1.125, 0.328, 1.96), (-1.031, 0.472, 1.956), (-1.028, 0.5713, 1.957), (-1.025, 0.6339, 1.958), (-1.119, -1.146, 1.949), (-1.092, -1.151, 1.953), (-1.064, -1.146, 1.949), (-1.029, -0.9636, 1.958), (-1.031, -1.067, 1.956), (-1.037, -1.119, 1.949), (-1.165, 0.7008, 1.782), (-1.166, 0.6868, 1.871), (-1.159, 0.6818, 1.926), (-1.157, 0.328, 1.925), (-1.161, 0.3495, 1.876), (-1.161, 0.3636, 1.785), (-1.007, -0.8167, 1.782), (-1.005, -0.8001, 1.871), (-1.011, -0.7946, 1.926), (-1.172, -0.7946, 1.926), (-1.179, -0.8001, 1.871), (-1.176, -0.8167, 1.782), (-1.155, -1.155, 1.745), (-1.153, -1.153, 1.86), (-1.147, -1.146, 1.919), (-1.037, -1.146, 1.919), (-1.031, -1.153, 1.86), (-1.029, -1.155, 1.745), (-1.027, 0.328, 1.925), (-1.022, 0.3495, 1.876), (-1.022, 0.3636, 1.785), (-1.004, 0.6768, 1.926), (-0.9971, 0.6815, 1.871), (-0.9999, 0.6963, 1.782), (-1.029, -0.5433, 1.958), (-1.029, -0.2484, 1.957), (-1.031, 0.05165, 1.956), (-1.026, -0.5641, 1.75), (-1.028, -0.2448, 1.786), (-1.027, 0.08676, 1.759), (-1.156, 0.08676, 1.759), (-1.156, -0.2448, 1.786), (-1.158, -0.5641, 1.75), (-1.155, -0.5433, 1.958), (-1.154, -0.2484, 1.957), (-1.153, 0.05165, 1.956), (-0.7221, 0.7366, -0.1167), (-0.493, 0.6998, -0.08663), (-0.25, 0.6875, -0.07661), (-0.724, -0.9426, 0.1053), (-0.4922, -0.9792, 0.08705), (-0.2489, -0.9914, 0.07977), (-0.1718, 1.569, 1.958), (-0.1151, 1.577, 1.957), (-0.05773, 1.581, 1.956), (-0.9852, 0.8008, 1.958), (-1.0, 0.7602, 1.958), (-1.012, 0.7192, 1.958), (-0.1718, 1.569, 1.817), (-0.1151, 1.577, 1.818), (-0.05773, 1.581, 1.819), (-0.1513, 1.428, 1.793), (-0.1021, 1.431, 1.789), (-0.05143, 1.435, 1.793), (-1.13, 0.7271, 1.958), (-1.113, 0.7732, 1.958), (-1.092, 0.8197, 1.958), (-1.042, 0.9152, 1.958), (-1.012, 0.9639, 1.958), (-0.9805, 1.013, 1.958), (-0.5769, 1.412, 1.958), (-0.5312, 1.439, 1.958), (-0.4841, 1.465, 1.958), (-0.3857, 1.509, 1.958), (-0.3343, 1.528, 1.958), (-0.2816, 1.544, 1.958), (-0.05143, 1.435, 1.982), (-0.1021, 1.431, 1.986), (-0.1513, 1.428, 1.982), (-0.2514, 1.439, 1.961), (-0.2971, 1.437, 1.959), (-0.3426, 1.426, 1.958), (-0.7601, 1.14, 1.958), (-0.7981, 1.098, 1.958), (-0.8343, 1.056, 1.958), (-0.8976, 0.9695, 1.958), (-0.924, 0.9264, 1.958), (-0.9473, 0.8837, 1.958), (-1.134, 0.7475, 1.75), (-1.114, 0.7783, 1.8), (-1.092, 0.8197, 1.817), (-1.042, 0.9152, 1.817), (-1.012, 0.9639, 1.817), (-0.9805, 1.013, 1.817), (-0.5769, 1.412, 1.817), (-0.5312, 1.439, 1.817), (-0.4841, 1.465, 1.817), (-0.3857, 1.509, 1.817), (-0.3343, 1.528, 1.817), (-0.2816, 1.544, 1.817), (-1.009, 0.7401, 1.75), (-0.9994, 0.7654, 1.8), (-0.9852, 0.8008, 1.817), (-0.9473, 0.8837, 1.817), (-0.924, 0.9264, 1.817), (-0.8976, 0.9695, 1.817), (-0.5202, 1.343, 1.817), (-0.4768, 1.368, 1.817), (-0.4327, 1.39, 1.817), (-0.3426, 1.426, 1.817), (-0.2971, 1.437, 1.816), (-0.2514, 1.439, 1.814), (-0.9539, 0.8384, 1.926), (-0.9493, 0.8372, 1.888), (-0.9539, 0.8384, 1.849), (-0.8571, 1.006, 1.926), (-0.8535, 1.004, 1.888), (-0.8571, 1.006, 1.849), (-0.3813, 1.399, 1.926), (-0.3791, 1.396, 1.888), (-0.3813, 1.399, 1.849), (-0.2187, 1.405, 1.929), (-0.2232, 1.4, 1.888), (-0.2187, 1.405, 1.846), (-0.9905, 0.8475, 1.798), (-1.018, 0.8544, 1.792), (-1.046, 0.8613, 1.798), (-0.8855, 1.024, 1.798), (-0.9069, 1.037, 1.792), (-0.9282, 1.05, 1.798), (-0.3987, 1.428, 1.798), (-0.4117, 1.449, 1.792), (-0.4247, 1.47, 1.798), (-0.2077, 1.47, 1.793), (-0.2147, 1.506, 1.79), (-0.2217, 1.536, 1.798), (-1.082, 0.8704, 1.849), (-1.087, 0.8716, 1.888), (-1.082, 0.8704, 1.926), (-0.9566, 1.067, 1.849), (-0.9602, 1.069, 1.888), (-0.9566, 1.067, 1.926), (-0.4421, 1.499, 1.849), (-0.4443, 1.502, 1.888), (-0.4421, 1.499, 1.926), (-0.2308, 1.571, 1.849), (-0.232, 1.576, 1.888), (-0.2308, 1.571, 1.926), (-1.046, 0.8613, 1.977), (-1.018, 0.8544, 1.984), (-0.9905, 0.8475, 1.977), (-0.9282, 1.05, 1.977), (-0.9069, 1.037, 1.984), (-0.8855, 1.024, 1.977), (-0.4247, 1.47, 1.977), (-0.4117, 1.449, 1.984), (-0.3987, 1.428, 1.977), (-0.2217, 1.536, 1.977), (-0.2147, 1.506, 1.985), (-0.2077, 1.47, 1.982), (-0.9088, 1.107, 1.958), (-0.8697, 1.153, 1.958), (-0.8293, 1.196, 1.958), (-0.7474, 1.277, 1.958), (-0.7061, 1.315, 1.958), (-0.6641, 1.349, 1.958), (-0.4327, 1.39, 1.958), (-0.4768, 1.368, 1.958), (-0.5202, 1.343, 1.958), (-0.6033, 1.284, 1.958), (-0.6431, 1.252, 1.958), (-0.6823, 1.216, 1.958), (-0.9088, 1.107, 1.817), (-0.8697, 1.153, 1.817), (-0.8293, 1.196, 1.817), (-0.7474, 1.277, 1.817), (-0.7061, 1.315, 1.817), (-0.6641, 1.349, 1.817), (-0.8343, 1.056, 1.817), (-0.7981, 1.098, 1.817), (-0.7601, 1.14, 1.817), (-0.6823, 1.216, 1.817), (-0.6431, 1.252, 1.817), (-0.6033, 1.284, 1.817), (-0.7731, 1.225, 1.977), (-0.7548, 1.208, 1.984), (-0.7364, 1.192, 1.977), (-0.6078, 1.367, 1.977), (-0.5918, 1.348, 1.984), (-0.5758, 1.33, 1.977), (-0.7975, 1.246, 1.849), (-0.8006, 1.249, 1.888), (-0.7975, 1.246, 1.926), (-0.6292, 1.391, 1.849), (-0.6319, 1.394, 1.888), (-0.6292, 1.391, 1.926), (-0.7364, 1.192, 1.798), (-0.7548, 1.208, 1.792), (-0.7731, 1.225, 1.798), (-0.5758, 1.33, 1.798), (-0.5918, 1.348, 1.792), (-0.6078, 1.367, 1.798), (-0.712, 1.171, 1.926), (-0.7089, 1.168, 1.888), (-0.712, 1.171, 1.849), (-0.5544, 1.305, 1.926), (-0.5517, 1.302, 1.888), (-0.5544, 1.305, 1.849), (-0.2442, 0.9536, 0.131), (-0.4731, 0.9238, 0.131), (-0.6715, 0.8344, 0.131), (-0.9157, 0.3576, 0.131), (-0.9463, -2.887e-08, 0.131), (-0.9157, -0.3576, 0.131), (-0.6715, -0.8344, 0.131), (-0.4731, -0.9238, 0.131), (-0.2442, -0.9536, 0.131), (-0.822, 0.652, 0.1354), (-0.8213, 0.6508, 0.1396), (-0.822, 0.652, 0.1438), (-0.8724, 0.7375, 0.1289), (-0.8411, 0.684, 0.1256), (-0.8278, 0.6615, 0.1263), (-0.8278, -0.6615, 0.1263), (-0.8411, -0.6858, 0.1256), (-0.8724, -0.7447, 0.1239), (-0.2442, 0.9536, 0.1481), (-0.4731, 0.9238, 0.1481), (-0.6715, 0.8344, 0.1481), (-0.9157, 0.3576, 0.1481), (-0.9463, -1.118e-07, 0.1481), (-0.9157, -0.3576, 0.1481), (-0.6715, -0.8344, 0.1481), (-0.4731, -0.9238, 0.1481), (-0.2442, -0.9536, 0.1481), (-0.8278, 0.6615, 0.1527), (-0.8321, 0.6686, 0.1611), (-0.8365, 0.6757, 0.177), (-0.822, -0.652, 0.1438), (-0.8213, -0.6508, 0.1396), (-0.822, -0.652, 0.1354), (-0.2489, 0.9914, 0.204), (-0.4823, 0.9604, 0.204), (-0.6845, 0.8675, 0.204), (-0.9335, 0.3718, 0.204), (-0.9646, -4.331e-07, 0.204), (-0.9335, -0.3718, 0.204), (-0.6845, -0.8675, 0.204), (-0.4823, -0.9604, 0.204), (-0.2489, -0.9914, 0.204), (-0.7995, -0.599, 0.3333), (-0.8323, -0.6648, 0.2921), (-0.8423, -0.6851, 0.2457), (-0.8365, -0.6757, 0.177), (-0.8321, -0.6686, 0.1611), (-0.8278, -0.6615, 0.1527), (-0.25, 0.6875, 0.3825), (-0.4753, 0.6654, 0.3797), (-0.651, 0.599, 0.3712), (-0.7995, 0.3021, 0.3712), (-0.8216, -7.963e-07, 0.3768), (-0.7995, -0.3021, 0.3712), (-0.651, -0.599, 0.3712), (-0.4753, -0.6654, 0.3796), (-0.25, -0.6875, 0.3825), (-0.7995, 0.599, 0.3333), (-0.8323, 0.6648, 0.2922), (-0.8423, 0.6851, 0.2457), (-0.2013, 1.206, 1.66), (-0.1418, 1.206, 1.646), (-0.07321, 1.205, 1.638), (-0.07321, 1.205, 2.067), (-0.1418, 1.206, 2.081), (-0.2013, 1.206, 2.066), (-0.2745, 1.206, 1.95), (-0.2837, 1.206, 1.863), (-0.2745, 1.206, 1.776), (-0.1801, 1.37, 1.814), (-0.1794, 1.314, 1.805), (-0.2001, 1.257, 1.772), (-0.1801, 1.37, 1.961), (-0.1794, 1.314, 1.965), (-0.2001, 1.257, 1.984), (-0.4821, 1.007, 1.053), (-0.3397, 1.009, 0.9904), (-0.1753, 1.012, 0.958), (-0.1753, 1.012, 2.584), (-0.3397, 1.009, 2.516), (-0.4821, 1.007, 2.455), (-0.6575, 1.007, 2.054), (-0.6794, 1.007, 1.754), (-0.6575, 1.007, 1.453), (-0.5134, 1.072, 2.241), (-0.4194, 1.121, 2.164), (-0.3254, 1.163, 2.086), (-0.5134, 1.072, 1.317), (-0.4194, 1.121, 1.453), (-0.3254, 1.163, 1.59), (-0.6349, 0.7428, 1.172), (-0.6534, 0.8243, 1.121), (-0.6387, 0.9186, 1.135), (-0.6349, 0.7428, 2.287), (-0.6534, 0.8243, 2.342), (-0.6387, 0.9186, 2.343), (-0.6349, 0.669, 2.01), (-0.6525, 0.658, 1.729), (-0.6349, 0.669, 1.448), (-0.1985, 0.6524, 2.349), (-0.3774, 0.6538, 2.343), (-0.517, 0.669, 2.287), (-0.517, 0.669, 1.172), (-0.3774, 0.6538, 1.115), (-0.1985, 0.6524, 1.064), (-0.9871, -0.9827, -0.1306), (-0.9871, -0.9827, 0.1417), (-0.9986, 0.9581, -0.1233), (-0.9986, 0.9445, 0.126), (-1.155, 1.155, -0.1269), (-1.152, 1.118, 0.1408), (-1.155, -1.155, -0.1232), (-1.155, -1.155, 0.1452), (-1.155, -1.029, 0.1452), (-1.152, 0.9923, 0.1408), (-1.155, -1.029, -0.1232), (-1.155, 1.029, -0.1269), (-1.026, 1.118, 0.1408), (-1.029, 1.155, -0.1269), (-1.029, -1.155, 0.1452), (-1.029, -1.155, -0.1232), (-1.138, 1.045, -1.582), (-1.138, 1.138, -1.582), (-1.045, -1.138, -1.582), (-1.138, -1.138, -1.582), (-1.138, -1.045, -1.582), (-1.045, -1.045, -1.582), (-1.045, 1.045, -1.582), (-1.045, 1.138, -1.582), (-1.014, 0.7323, 1.628), (-1.155, 0.735, 1.628), (-1.164, -0.8593, 1.628), (-1.155, -1.155, 1.556), (-1.16, 0.4193, 1.647), (-1.02, -0.8593, 1.628), (-1.023, 0.4193, 1.647), (-1.029, -1.155, 1.556), (-1.02, 0.6774, 1.958), (-1.142, 0.6813, 1.958), (-1.155, -0.7946, 1.958), (-1.138, -1.138, 1.94), (-1.151, 0.3146, 1.954), (-1.029, -0.7946, 1.958), (-1.033, 0.3146, 1.954), (-1.045, -1.138, 1.94), (0.0, 0.6875, -0.07661), (9.313e-10, 0.9914, 0.07977), (0.0, -0.6875, -0.07661), (9.313e-10, -0.9914, 0.07977), (-1.377e-12, 1.436, 1.791), (-1.377e-12, 1.581, 1.818), (-1.377e-12, 1.436, 1.981), (-1.377e-12, 1.586, 1.957), (-1.068, 0.867, 1.958), (-0.946, 1.06, 1.958), (-0.4356, 1.488, 1.958), (-0.2274, 1.558, 1.958), (-0.2015, 1.426, 1.968), (-0.3878, 1.41, 1.958), (-0.8678, 1.013, 1.958), (-0.9676, 0.8418, 1.958), (-1.068, 0.867, 1.817), (-0.946, 1.06, 1.817), (-0.4356, 1.488, 1.817), (-0.2274, 1.558, 1.817), (-0.9676, 0.8418, 1.817), (-0.8678, 1.013, 1.817), (-0.3878, 1.41, 1.817), (-0.2015, 1.426, 1.807), (-0.7883, 1.238, 1.958), (-0.6212, 1.382, 1.958), (-0.5624, 1.315, 1.958), (-0.7212, 1.179, 1.958), (-0.7883, 1.238, 1.817), (-0.6212, 1.382, 1.817), (-0.7212, 1.179, 1.817), (-0.5624, 1.315, 1.817), (-9.313e-10, 0.9536, 0.131), (-0.8242, 0.6556, 0.131), (-0.8242, -0.6556, 0.131), (-9.313e-10, -0.9536, 0.131), (-9.313e-10, 0.9536, 0.1481), (-0.8242, 0.6556, 0.1481), (-0.8242, -0.6556, 0.1481), (-9.313e-10, -0.9536, 0.1481), (9.313e-10, 0.9914, 0.204), (-0.8401, 0.6816, 0.204), (-0.8401, -0.6816, 0.204), (0.0, -0.9914, 0.204), (0.0, 0.6875, 0.3825), (-0.7546, 0.5093, 0.3597), (-0.7546, -0.5093, 0.3597), (0.0, -0.6875, 0.3825), (1.563e-10, 1.206, 2.058), (3.097e-10, 1.208, 1.632), (-0.2471, 1.206, 1.703), (-0.2471, 1.206, 2.022), (5.17e-10, 1.015, 2.603), (5.17e-10, 1.012, 0.9464), (-0.5917, 1.007, 1.203), (-0.5917, 1.007, 2.305), (-0.5993, 0.6913, 2.203), (-0.5993, 0.6913, 1.255), (-1.377e-12, 0.6347, 1.054), (-1.377e-12, 0.6347, 2.366)], [], [(0, 4, 5, 1), (1, 5, 1106, 1105), (4, 985, 984, 5), (5, 984, 1443, 1106), (0, 1, 6, 2), (2, 6, 1077, 1078), (1, 1105, 1104, 6), (6, 1104, 1470, 1077), (0, 2, 7, 3), (3, 7, 1103, 1102), (2, 1078, 1079, 7), (7, 1079, 1468, 1103), (0, 3, 8, 4), (4, 8, 986, 985), (3, 1102, 1101, 8), (8, 1101, 1449, 986), (9, 13, 14, 10), (10, 14, 1041, 1042), (13, 958, 959, 14), (14, 959, 1444, 1041), (9, 10, 15, 11), (11, 15, 1019, 1018), (10, 1042, 1043, 15), (15, 1043, 1457, 1019), (9, 11, 16, 12), (12, 16, 1058, 1057), (11, 1018, 1017, 16), (16, 1017, 1456, 1058), (9, 12, 17, 13), (13, 17, 957, 958), (12, 1057, 1056, 17), (17, 1056, 1451, 957), (18, 22, 23, 19), (19, 23, 1055, 1054), (22, 1015, 1016, 23), (23, 1016, 1455, 1055), (18, 19, 24, 20), (20, 24, 1040, 1039), (19, 1054, 1053, 24), (24, 1053, 1458, 1040), (18, 20, 25, 21), (21, 25, 1050, 1051), (20, 1039, 1038, 25), (25, 1038, 1461, 1050), (18, 21, 26, 22), (22, 26, 1014, 1015), (21, 1051, 1052, 26), (26, 1052, 1440, 1014), (27, 31, 32, 28), (28, 32, 873, 874), (31, 1174, 1175, 32), (32, 1175, 1480, 873), (27, 28, 33, 29), (29, 33, 948, 949), (28, 874, 875, 33), (33, 875, 1482, 948), (27, 29, 34, 30), (30, 34, 942, 943), (29, 949, 950, 34), (34, 950, 1440, 942), (27, 30, 35, 31), (31, 35, 1173, 1174), (30, 943, 944, 35), (35, 944, 1442, 1173), (36, 40, 41, 37), (37, 41, 995, 994), (40, 1000, 1001, 41), (41, 1001, 1453, 995), (36, 37, 42, 38), (38, 42, 956, 955), (37, 994, 993, 42), (42, 993, 1444, 956), (36, 38, 43, 39), (39, 43, 953, 952), (38, 955, 954, 43), (43, 954, 1445, 953), (36, 39, 44, 40), (40, 44, 999, 1000), (39, 952, 951, 44), (44, 951, 1452, 999), (45, 49, 50, 46), (46, 50, 974, 973), (49, 979, 980, 50), (50, 980, 1450, 974), (45, 46, 51, 47), (47, 51, 965, 964), (46, 973, 972, 51), (51, 972, 1446, 965), (45, 47, 52, 48), (48, 52, 962, 961), (47, 964, 963, 52), (52, 963, 1447, 962), (45, 48, 53, 49), (49, 53, 978, 979), (48, 961, 960, 53), (53, 960, 1448, 978), (54, 58, 59, 55), (55, 59, 1052, 1051), (58, 976, 975, 59), (59, 975, 1440, 1052), (54, 55, 60, 56), (56, 60, 1026, 1027), (55, 1051, 1050, 60), (60, 1050, 1461, 1026), (54, 56, 61, 57), (57, 61, 1049, 1048), (56, 1027, 1028, 61), (61, 1028, 1460, 1049), (54, 57, 62, 58), (58, 62, 977, 976), (57, 1048, 1047, 62), (62, 1047, 1450, 977), (63, 67, 68, 64), (64, 68, 959, 958), (67, 955, 956, 68), (68, 956, 1444, 959), (63, 64, 69, 65), (65, 69, 989, 988), (64, 958, 957, 69), (69, 957, 1451, 989), (63, 65, 70, 66), (66, 70, 971, 970), (65, 988, 987, 70), (70, 987, 1449, 971), (63, 66, 71, 67), (67, 71, 954, 955), (66, 970, 969, 71), (71, 969, 1445, 954), (72, 76, 77, 73), (73, 77, 975, 976), (72, 73, 78, 74), (74, 78, 980, 979), (73, 976, 977, 78), (78, 977, 1450, 980), (72, 74, 79, 75), (75, 79, 983, 982), (74, 979, 978, 79), (79, 978, 1448, 983), (72, 75, 80, 76), (75, 982, 981, 80), (81, 85, 86, 82), (82, 86, 1011, 1012), (945, 1443, 984), (81, 82, 87, 83), (83, 87, 1008, 1009), (82, 1012, 1013, 87), (87, 1013, 1454, 1008), (81, 83, 88, 84), (84, 88, 1016, 1015), (83, 1009, 1010, 88), (88, 1010, 1455, 1016), (81, 84, 89, 85), (1443, 941, 996), (84, 1015, 1014, 89), (90, 94, 95, 91), (91, 95, 1100, 1099), (94, 982, 983, 95), (95, 983, 1448, 1100), (90, 91, 96, 92), (92, 96, 1076, 1075), (91, 1099, 1098, 96), (96, 1098, 1466, 1076), (90, 92, 97, 93), (93, 97, 1097, 1096), (92, 1075, 1074, 97), (97, 1074, 1469, 1097), (90, 93, 98, 94), (94, 98, 981, 982), (93, 1096, 1095, 98), (98, 1095, 1441, 981), (99, 103, 104, 100), (100, 104, 984, 985), (99, 100, 105, 101), (101, 105, 987, 988), (100, 985, 986, 105), (105, 986, 1449, 987), (99, 101, 106, 102), (102, 106, 992, 991), (101, 988, 989, 106), (106, 989, 1451, 992), (99, 102, 107, 103), (102, 991, 990, 107), (1002, 1173, 1442), (108, 112, 113, 109), (109, 113, 1002, 1003), (1442, 944, 990), (108, 109, 114, 110), (110, 114, 1001, 1000), (109, 1003, 1004, 114), (114, 1004, 1453, 1001), (108, 110, 115, 111), (111, 115, 998, 997), (110, 1000, 999, 115), (115, 999, 1452, 998), (108, 111, 116, 112), (111, 997, 996, 116), (117, 121, 122, 118), (118, 122, 968, 967), (121, 964, 965, 122), (122, 965, 1446, 968), (117, 118, 123, 119), (119, 123, 1010, 1009), (118, 967, 966, 123), (123, 966, 1455, 1010), (117, 119, 124, 120), (120, 124, 1007, 1006), (119, 1009, 1008, 124), (124, 1008, 1454, 1007), (117, 120, 125, 121), (121, 125, 963, 964), (120, 1006, 1005, 125), (125, 1005, 1447, 963), (126, 130, 131, 127), (127, 131, 867, 868), (130, 949, 948, 131), (131, 948, 1482, 867), (126, 127, 132, 128), (128, 132, 1178, 1177), (127, 868, 869, 132), (132, 869, 1483, 1178), (126, 128, 133, 129), (128, 1177, 1176, 133), (126, 129, 134, 130), (130, 134, 950, 949), (135, 139, 140, 136), (136, 140, 1046, 1045), (139, 994, 995, 140), (140, 995, 1453, 1046), (135, 136, 141, 137), (137, 141, 1034, 1033), (136, 1045, 1044, 141), (141, 1044, 1463, 1034), (135, 137, 142, 138), (138, 142, 1043, 1042), (137, 1033, 1032, 142), (142, 1032, 1457, 1043), (135, 138, 143, 139), (139, 143, 993, 994), (138, 1042, 1041, 143), (143, 1041, 1444, 993), (144, 148, 149, 145), (148, 943, 942, 149), (144, 145, 150, 146), (146, 150, 947, 946), (975, 942, 1440), (1014, 1440, 950), (144, 146, 151, 147), (146, 946, 945, 151), (144, 147, 152, 148), (148, 152, 944, 943), (153, 157, 158, 154), (154, 158, 1094, 1093), (157, 1006, 1007, 158), (158, 1007, 1454, 1094), (153, 154, 159, 155), (155, 159, 1085, 1084), (154, 1093, 1092, 159), (159, 1092, 1471, 1085), (153, 155, 160, 156), (156, 160, 1091, 1090), (155, 1084, 1083, 160), (160, 1083, 1467, 1091), (153, 156, 161, 157), (157, 161, 1005, 1006), (156, 1090, 1089, 161), (161, 1089, 1447, 1005), (162, 166, 167, 163), (163, 167, 1029, 1030), (166, 1036, 1035, 167), (167, 1035, 1462, 1029), (162, 163, 168, 164), (164, 168, 1017, 1018), (163, 1030, 1031, 168), (168, 1031, 1456, 1017), (162, 164, 169, 165), (165, 169, 1032, 1033), (164, 1018, 1019, 169), (169, 1019, 1457, 1032), (162, 165, 170, 166), (166, 170, 1037, 1036), (165, 1033, 1034, 170), (170, 1034, 1463, 1037), (171, 175, 176, 172), (172, 176, 1038, 1039), (175, 1027, 1026, 176), (176, 1026, 1461, 1038), (171, 172, 177, 173), (173, 177, 1020, 1021), (172, 1039, 1040, 177), (177, 1040, 1458, 1020), (171, 173, 178, 174), (174, 178, 1023, 1024), (173, 1021, 1022, 178), (178, 1022, 1459, 1023), (171, 174, 179, 175), (175, 179, 1028, 1027), (174, 1024, 1025, 179), (179, 1025, 1460, 1028), (180, 184, 185, 181), (181, 185, 1061, 1060), (184, 1003, 1002, 185), (185, 1002, 1442, 1061), (180, 181, 186, 182), (182, 186, 1035, 1036), (181, 1060, 1059, 186), (186, 1059, 1462, 1035), (180, 182, 187, 183), (183, 187, 1044, 1045), (182, 1036, 1037, 187), (187, 1037, 1463, 1044), (180, 183, 188, 184), (184, 188, 1004, 1003), (183, 1045, 1046, 188), (188, 1046, 1453, 1004), (189, 193, 194, 190), (190, 194, 1064, 1063), (193, 967, 968, 194), (194, 968, 1446, 1064), (189, 190, 195, 191), (191, 195, 1022, 1021), (190, 1063, 1062, 195), (195, 1062, 1459, 1022), (189, 191, 196, 192), (192, 196, 1053, 1054), (191, 1021, 1020, 196), (196, 1020, 1458, 1053), (189, 192, 197, 193), (193, 197, 966, 967), (192, 1054, 1055, 197), (197, 1055, 1455, 966), (198, 202, 203, 199), (199, 203, 1056, 1057), (202, 991, 992, 203), (203, 992, 1451, 1056), (198, 199, 204, 200), (200, 204, 1031, 1030), (199, 1057, 1058, 204), (204, 1058, 1456, 1031), (198, 200, 205, 201), (201, 205, 1059, 1060), (200, 1030, 1029, 205), (205, 1029, 1462, 1059), (198, 201, 206, 202), (202, 206, 990, 991), (201, 1060, 1061, 206), (206, 1061, 1442, 990), (207, 211, 212, 208), (208, 212, 1047, 1048), (211, 973, 974, 212), (212, 974, 1450, 1047), (207, 208, 213, 209), (209, 213, 1025, 1024), (208, 1048, 1049, 213), (213, 1049, 1460, 1025), (207, 209, 214, 210), (210, 214, 1062, 1063), (209, 1024, 1023, 214), (214, 1023, 1459, 1062), (207, 210, 215, 211), (211, 215, 972, 973), (210, 1063, 1064, 215), (215, 1064, 1446, 972), (216, 220, 221, 217), (217, 221, 1142, 1141), (220, 1072, 1073, 221), (221, 1073, 1468, 1142), (216, 217, 222, 218), (218, 222, 1121, 1120), (217, 1141, 1140, 222), (222, 1140, 1476, 1121), (216, 218, 223, 219), (219, 223, 1139, 1138), (218, 1120, 1119, 223), (223, 1119, 1473, 1139), (216, 219, 224, 220), (220, 224, 1071, 1072), (219, 1138, 1137, 224), (224, 1137, 1465, 1071), (225, 229, 230, 226), (226, 230, 1101, 1102), (229, 970, 971, 230), (230, 971, 1449, 1101), (225, 226, 231, 227), (227, 231, 1073, 1072), (226, 1102, 1103, 231), (231, 1103, 1468, 1073), (225, 227, 232, 228), (228, 232, 1109, 1108), (227, 1072, 1071, 232), (232, 1071, 1465, 1109), (225, 228, 233, 229), (229, 233, 969, 970), (228, 1108, 1107, 233), (233, 1107, 1445, 969), (234, 238, 239, 235), (235, 239, 1107, 1108), (238, 952, 953, 239), (239, 953, 1445, 1107), (234, 235, 240, 236), (236, 240, 1067, 1066), (235, 1108, 1109, 240), (240, 1109, 1465, 1067), (234, 236, 241, 237), (237, 241, 1112, 1111), (236, 1066, 1065, 241), (241, 1065, 1464, 1112), (234, 237, 242, 238), (238, 242, 951, 952), (237, 1111, 1110, 242), (242, 1110, 1452, 951), (243, 247, 248, 244), (244, 248, 1095, 1096), (247, 1012, 1011, 248), (248, 1011, 1441, 1095), (243, 244, 249, 245), (245, 249, 1086, 1087), (244, 1096, 1097, 249), (249, 1097, 1469, 1086), (243, 245, 250, 246), (246, 250, 1092, 1093), (245, 1087, 1088, 250), (250, 1088, 1471, 1092), (243, 246, 251, 247), (247, 251, 1013, 1012), (246, 1093, 1094, 251), (251, 1094, 1454, 1013), (252, 256, 257, 253), (253, 257, 1110, 1111), (256, 997, 998, 257), (257, 998, 1452, 1110), (252, 253, 258, 254), (254, 258, 1082, 1081), (253, 1111, 1112, 258), (258, 1112, 1464, 1082), (252, 254, 259, 255), (255, 259, 1104, 1105), (254, 1081, 1080, 259), (259, 1080, 1470, 1104), (252, 255, 260, 256), (256, 260, 996, 997), (255, 1105, 1106, 260), (260, 1106, 1443, 996), (261, 265, 266, 262), (262, 266, 1089, 1090), (265, 961, 962, 266), (266, 962, 1447, 1089), (261, 262, 267, 263), (263, 267, 1070, 1069), (262, 1090, 1091, 267), (267, 1091, 1467, 1070), (261, 263, 268, 264), (264, 268, 1098, 1099), (263, 1069, 1068, 268), (268, 1068, 1466, 1098), (261, 264, 269, 265), (265, 269, 960, 961), (264, 1099, 1100, 269), (269, 1100, 1448, 960), (270, 274, 275, 271), (271, 275, 1128, 1129), (274, 1126, 1125, 275), (275, 1125, 1478, 1128), (270, 271, 276, 272), (272, 276, 1113, 1114), (271, 1129, 1130, 276), (276, 1130, 1472, 1113), (270, 272, 277, 273), (273, 277, 1119, 1120), (272, 1114, 1115, 277), (277, 1115, 1473, 1119), (270, 273, 278, 274), (274, 278, 1127, 1126), (273, 1120, 1121, 278), (278, 1121, 1476, 1127), (279, 283, 284, 280), (280, 284, 1122, 1123), (283, 1135, 1134, 284), (284, 1134, 1477, 1122), (279, 280, 285, 281), (281, 285, 1116, 1117), (280, 1123, 1124, 285), (285, 1124, 1474, 1116), (279, 281, 286, 282), (282, 286, 1131, 1132), (281, 1117, 1118, 286), (286, 1118, 1475, 1131), (279, 282, 287, 283), (283, 287, 1136, 1135), (282, 1132, 1133, 287), (287, 1133, 1479, 1136), (288, 292, 293, 289), (289, 293, 1154, 1153), (292, 1084, 1085, 293), (293, 1085, 1471, 1154), (288, 289, 294, 290), (290, 294, 1133, 1132), (289, 1153, 1152, 294), (294, 1152, 1479, 1133), (288, 290, 295, 291), (291, 295, 1151, 1150), (290, 1132, 1131, 295), (295, 1131, 1475, 1151), (288, 291, 296, 292), (292, 296, 1083, 1084), (291, 1150, 1149, 296), (296, 1149, 1467, 1083), (297, 298, 302, 301), (298, 1156, 1157, 302), (301, 302, 1077, 1078), (302, 1157, 1470, 1077), (297, 299, 303, 298), (299, 1126, 1125, 303), (298, 303, 1155, 1156), (303, 1125, 1478, 1155), (297, 300, 304, 299), (300, 1141, 1140, 304), (299, 304, 1127, 1126), (304, 1140, 1476, 1127), (297, 301, 305, 300), (301, 1078, 1079, 305), (300, 305, 1142, 1141), (305, 1079, 1468, 1142), (306, 310, 311, 307), (307, 311, 1143, 1144), (310, 1087, 1086, 311), (311, 1086, 1469, 1143), (306, 307, 312, 308), (308, 312, 1134, 1135), (307, 1144, 1145, 312), (312, 1145, 1477, 1134), (306, 308, 313, 309), (309, 313, 1152, 1153), (308, 1135, 1136, 313), (313, 1136, 1479, 1152), (306, 309, 314, 310), (310, 314, 1088, 1087), (309, 1153, 1154, 314), (314, 1154, 1471, 1088), (315, 319, 320, 316), (316, 320, 1160, 1159), (319, 1081, 1082, 320), (320, 1082, 1464, 1160), (315, 316, 321, 317), (317, 321, 1130, 1129), (316, 1159, 1158, 321), (321, 1158, 1472, 1130), (315, 317, 322, 318), (318, 322, 1155, 1156), (317, 1129, 1128, 322), (322, 1128, 1478, 1155), (315, 318, 323, 319), (319, 323, 1080, 1081), (318, 1156, 1157, 323), (323, 1157, 1470, 1080), (324, 328, 329, 325), (325, 329, 1205, 1204), (328, 1285, 1286, 329), (329, 1286, 1492, 1205), (324, 325, 330, 326), (326, 330, 879, 880), (325, 1204, 1203, 330), (330, 1203, 1486, 879), (324, 326, 331, 327), (327, 331, 1181, 1180), (326, 880, 881, 331), (331, 881, 1487, 1181), (324, 327, 332, 328), (328, 332, 1284, 1285), (327, 1180, 1179, 332), (332, 1179, 1491, 1284), (333, 337, 338, 334), (334, 338, 1149, 1150), (337, 1069, 1070, 338), (338, 1070, 1467, 1149), (333, 334, 339, 335), (335, 339, 1118, 1117), (334, 1150, 1151, 339), (339, 1151, 1475, 1118), (333, 335, 340, 336), (336, 340, 1146, 1147), (335, 1117, 1116, 340), (340, 1116, 1474, 1146), (333, 336, 341, 337), (337, 341, 1068, 1069), (336, 1147, 1148, 341), (341, 1148, 1466, 1068), (342, 346, 347, 343), (343, 347, 1169, 1168), (346, 1075, 1076, 347), (347, 1076, 1466, 1169), (342, 343, 348, 344), (344, 348, 1079, 1078), (343, 1168, 1167, 348), (348, 1167, 1468, 1079), (342, 344, 349, 345), (345, 349, 1166, 1165), (344, 1078, 1077, 349), (349, 1077, 1470, 1166), (342, 345, 350, 346), (346, 350, 1074, 1075), (345, 1165, 1164, 350), (350, 1164, 1469, 1074), (351, 355, 356, 352), (352, 356, 1164, 1165), (355, 1144, 1143, 356), (356, 1143, 1469, 1164), (351, 352, 357, 353), (353, 357, 1157, 1156), (352, 1165, 1166, 357), (357, 1166, 1470, 1157), (351, 353, 358, 354), (354, 358, 1163, 1162), (353, 1156, 1155, 358), (358, 1155, 1478, 1163), (351, 354, 359, 355), (355, 359, 1145, 1144), (354, 1162, 1161, 359), (359, 1161, 1477, 1145), (360, 364, 365, 361), (361, 365, 1161, 1162), (364, 1123, 1122, 365), (365, 1122, 1477, 1161), (360, 361, 366, 362), (362, 366, 1125, 1126), (361, 1162, 1163, 366), (366, 1163, 1478, 1125), (360, 362, 367, 363), (363, 367, 1172, 1171), (362, 1126, 1127, 367), (367, 1127, 1476, 1172), (360, 363, 368, 364), (364, 368, 1124, 1123), (363, 1171, 1170, 368), (368, 1170, 1474, 1124), (369, 373, 374, 370), (370, 374, 1170, 1171), (373, 1147, 1146, 374), (374, 1146, 1474, 1170), (369, 370, 375, 371), (371, 375, 1140, 1141), (370, 1171, 1172, 375), (375, 1172, 1476, 1140), (369, 371, 376, 372), (372, 376, 1167, 1168), (371, 1141, 1142, 376), (376, 1142, 1468, 1167), (369, 372, 377, 373), (373, 377, 1148, 1147), (372, 1168, 1169, 377), (377, 1169, 1466, 1148), (378, 382, 383, 379), (382, 1174, 1173, 383), (378, 379, 384, 380), (380, 384, 941, 940), (378, 380, 385, 381), (381, 385, 866, 865), (380, 940, 939, 385), (385, 939, 1481, 866), (378, 381, 386, 382), (382, 386, 1175, 1174), (381, 865, 864, 386), (386, 864, 1480, 1175), (387, 391, 392, 388), (388, 392, 1352, 1351), (391, 946, 947, 392), (392, 947, 1441, 1352), (387, 388, 393, 389), (389, 393, 1340, 1339), (388, 1351, 1350, 393), (393, 1350, 1514, 1340), (387, 389, 394, 390), (390, 394, 1349, 1348), (389, 1339, 1338, 394), (394, 1338, 1513, 1349), (387, 390, 395, 391), (391, 395, 945, 946), (390, 1348, 1347, 395), (395, 1347, 1443, 945), (396, 400, 401, 397), (397, 401, 882, 883), (400, 877, 878, 401), (401, 878, 1485, 882), (396, 397, 402, 398), (398, 402, 881, 880), (397, 883, 884, 402), (402, 884, 1487, 881), (396, 398, 403, 399), (399, 403, 885, 886), (398, 880, 879, 403), (403, 879, 1486, 885), (396, 399, 404, 400), (400, 404, 876, 877), (399, 886, 887, 404), (404, 887, 1484, 876), (405, 409, 410, 406), (406, 410, 1179, 1180), (409, 1273, 1274, 410), (410, 1274, 1491, 1179), (405, 406, 411, 407), (407, 411, 884, 883), (406, 1180, 1181, 411), (411, 1181, 1487, 884), (405, 407, 412, 408), (408, 412, 1187, 1186), (407, 883, 882, 412), (412, 882, 1485, 1187), (405, 408, 413, 409), (409, 413, 1272, 1273), (408, 1186, 1185, 413), (413, 1185, 1499, 1272), (414, 418, 419, 415), (415, 419, 1185, 1186), (418, 1261, 1262, 419), (419, 1262, 1499, 1185), (414, 415, 420, 416), (416, 420, 878, 877), (415, 1186, 1187, 420), (420, 1187, 1485, 878), (414, 416, 421, 417), (417, 421, 1190, 1189), (416, 877, 876, 421), (421, 876, 1484, 1190), (414, 417, 422, 418), (418, 422, 1260, 1261), (417, 1189, 1188, 422), (422, 1188, 1503, 1260), (423, 427, 428, 424), (424, 428, 917, 916), (427, 1189, 1190, 428), (428, 1190, 1484, 917), (423, 424, 429, 425), (425, 429, 1397, 1396), (424, 916, 915, 429), (429, 915, 1529, 1397), (423, 425, 430, 426), (426, 430, 1406, 1405), (425, 1396, 1395, 430), (430, 1395, 1530, 1406), (423, 426, 431, 427), (427, 431, 1188, 1189), (426, 1405, 1404, 431), (431, 1404, 1503, 1188), (432, 436, 437, 433), (433, 437, 1227, 1228), (436, 1159, 1160, 437), (437, 1160, 1464, 1227), (432, 433, 438, 434), (434, 438, 1241, 1240), (433, 1228, 1229, 438), (438, 1229, 1500, 1241), (432, 434, 439, 435), (435, 439, 1182, 1183), (434, 1240, 1239, 439), (439, 1239, 1495, 1182), (432, 435, 440, 436), (436, 440, 1158, 1159), (435, 1183, 1184, 440), (440, 1184, 1472, 1158), (441, 445, 446, 442), (442, 446, 1230, 1231), (445, 1240, 1241, 446), (446, 1241, 1500, 1230), (441, 442, 447, 443), (443, 447, 1244, 1243), (442, 1231, 1232, 447), (447, 1232, 1501, 1244), (441, 443, 448, 444), (444, 448, 1212, 1213), (443, 1243, 1242, 448), (448, 1242, 1494, 1212), (441, 444, 449, 445), (445, 449, 1239, 1240), (444, 1213, 1214, 449), (449, 1214, 1495, 1239), (450, 454, 455, 451), (451, 455, 1233, 1234), (454, 1333, 1334, 455), (455, 1334, 1511, 1233), (450, 451, 456, 452), (452, 456, 1247, 1246), (451, 1234, 1235, 456), (456, 1235, 1502, 1247), (450, 452, 457, 453), (453, 457, 1293, 1294), (452, 1246, 1245, 457), (457, 1245, 1493, 1293), (450, 453, 458, 454), (454, 458, 1332, 1333), (453, 1294, 1295, 458), (458, 1295, 1506, 1332), (459, 463, 464, 460), (460, 464, 1236, 1237), (463, 1246, 1247, 464), (464, 1247, 1502, 1236), (459, 460, 465, 461), (461, 465, 1250, 1249), (460, 1237, 1238, 465), (465, 1238, 1503, 1250), (459, 461, 466, 462), (462, 466, 1206, 1207), (461, 1249, 1248, 466), (466, 1248, 1492, 1206), (459, 462, 467, 463), (463, 467, 1245, 1246), (462, 1207, 1208, 467), (467, 1208, 1493, 1245), (468, 472, 473, 469), (469, 473, 1215, 1216), (472, 1066, 1067, 473), (473, 1067, 1465, 1215), (468, 469, 474, 470), (470, 474, 1253, 1252), (469, 1216, 1217, 474), (474, 1217, 1496, 1253), (468, 470, 475, 471), (471, 475, 1229, 1228), (470, 1252, 1251, 475), (475, 1251, 1500, 1229), (468, 471, 476, 472), (472, 476, 1065, 1066), (471, 1228, 1227, 476), (476, 1227, 1464, 1065), (477, 481, 482, 478), (478, 482, 1218, 1219), (481, 1252, 1253, 482), (482, 1253, 1496, 1218), (477, 478, 483, 479), (479, 483, 1256, 1255), (478, 1219, 1220, 483), (483, 1220, 1497, 1256), (477, 479, 484, 480), (480, 484, 1232, 1231), (479, 1255, 1254, 484), (484, 1254, 1501, 1232), (477, 480, 485, 481), (481, 485, 1251, 1252), (480, 1231, 1230, 485), (485, 1230, 1500, 1251), (486, 490, 491, 487), (487, 491, 1221, 1222), (490, 1327, 1328, 491), (491, 1328, 1509, 1221), (486, 487, 492, 488), (488, 492, 1259, 1258), (487, 1222, 1223, 492), (492, 1223, 1498, 1259), (486, 488, 493, 489), (489, 493, 1235, 1234), (488, 1258, 1257, 493), (493, 1257, 1502, 1235), (486, 489, 494, 490), (490, 494, 1326, 1327), (489, 1234, 1233, 494), (494, 1233, 1511, 1326), (495, 499, 500, 496), (496, 500, 1224, 1225), (499, 1258, 1259, 500), (500, 1259, 1498, 1224), (495, 496, 501, 497), (497, 501, 1262, 1261), (496, 1225, 1226, 501), (501, 1226, 1499, 1262), (495, 497, 502, 498), (498, 502, 1238, 1237), (497, 1261, 1260, 502), (502, 1260, 1503, 1238), (495, 498, 503, 499), (499, 503, 1257, 1258), (498, 1237, 1236, 503), (503, 1236, 1502, 1257), (504, 508, 509, 505), (505, 509, 1191, 1192), (508, 1138, 1139, 509), (509, 1139, 1473, 1191), (504, 505, 510, 506), (506, 510, 1265, 1264), (505, 1192, 1193, 510), (510, 1193, 1488, 1265), (504, 506, 511, 507), (507, 511, 1217, 1216), (506, 1264, 1263, 511), (511, 1263, 1496, 1217), (504, 507, 512, 508), (508, 512, 1137, 1138), (507, 1216, 1215, 512), (512, 1215, 1465, 1137), (513, 517, 518, 514), (514, 518, 1194, 1195), (517, 1264, 1265, 518), (518, 1265, 1488, 1194), (513, 514, 519, 515), (515, 519, 1268, 1267), (514, 1195, 1196, 519), (519, 1196, 1489, 1268), (513, 515, 520, 516), (516, 520, 1220, 1219), (515, 1267, 1266, 520), (520, 1266, 1497, 1220), (513, 516, 521, 517), (517, 521, 1263, 1264), (516, 1219, 1218, 521), (521, 1218, 1496, 1263), (522, 526, 527, 523), (523, 527, 1197, 1198), (526, 1321, 1322, 527), (527, 1322, 1505, 1197), (522, 523, 528, 524), (524, 528, 1271, 1270), (523, 1198, 1199, 528), (528, 1199, 1490, 1271), (522, 524, 529, 525), (525, 529, 1223, 1222), (524, 1270, 1269, 529), (529, 1269, 1498, 1223), (522, 525, 530, 526), (526, 530, 1320, 1321), (525, 1222, 1221, 530), (530, 1221, 1509, 1320), (531, 535, 536, 532), (532, 536, 1200, 1201), (535, 1270, 1271, 536), (536, 1271, 1490, 1200), (531, 532, 537, 533), (533, 537, 1274, 1273), (532, 1201, 1202, 537), (537, 1202, 1491, 1274), (531, 533, 538, 534), (534, 538, 1226, 1225), (533, 1273, 1272, 538), (538, 1272, 1499, 1226), (531, 534, 539, 535), (535, 539, 1269, 1270), (534, 1225, 1224, 539), (539, 1224, 1498, 1269), (540, 544, 545, 541), (541, 545, 1184, 1183), (544, 1114, 1113, 545), (545, 1113, 1472, 1184), (540, 541, 546, 542), (542, 546, 1277, 1276), (541, 1183, 1182, 546), (546, 1182, 1495, 1277), (540, 542, 547, 543), (543, 547, 1193, 1192), (542, 1276, 1275, 547), (547, 1275, 1488, 1193), (540, 543, 548, 544), (544, 548, 1115, 1114), (543, 1192, 1191, 548), (548, 1191, 1473, 1115), (549, 553, 554, 550), (550, 554, 1214, 1213), (553, 1276, 1277, 554), (554, 1277, 1495, 1214), (549, 550, 555, 551), (551, 555, 1280, 1279), (550, 1213, 1212, 555), (555, 1212, 1494, 1280), (549, 551, 556, 552), (552, 556, 1196, 1195), (551, 1279, 1278, 556), (556, 1278, 1489, 1196), (549, 552, 557, 553), (553, 557, 1275, 1276), (552, 1195, 1194, 557), (557, 1194, 1488, 1275), (558, 562, 563, 559), (559, 563, 1295, 1294), (562, 1315, 1316, 563), (563, 1316, 1506, 1295), (558, 559, 564, 560), (560, 564, 1283, 1282), (559, 1294, 1293, 564), (564, 1293, 1493, 1283), (558, 560, 565, 561), (561, 565, 1199, 1198), (560, 1282, 1281, 565), (565, 1281, 1490, 1199), (558, 561, 566, 562), (562, 566, 1314, 1315), (561, 1198, 1197, 566), (566, 1197, 1505, 1314), (567, 571, 572, 568), (568, 572, 1208, 1207), (571, 1282, 1283, 572), (572, 1283, 1493, 1208), (567, 568, 573, 569), (569, 573, 1286, 1285), (568, 1207, 1206, 573), (573, 1206, 1492, 1286), (567, 569, 574, 570), (570, 574, 1202, 1201), (569, 1285, 1284, 574), (574, 1284, 1491, 1202), (567, 570, 575, 571), (571, 575, 1281, 1282), (570, 1201, 1200, 575), (575, 1200, 1490, 1281), (576, 580, 581, 577), (577, 581, 1211, 1210), (580, 1279, 1280, 581), (581, 1280, 1494, 1211), (576, 577, 582, 578), (578, 582, 1313, 1312), (577, 1210, 1209, 582), (582, 1209, 1507, 1313), (576, 578, 583, 579), (579, 583, 1289, 1288), (578, 1312, 1311, 583), (583, 1311, 1504, 1289), (576, 579, 584, 580), (580, 584, 1278, 1279), (579, 1288, 1287, 584), (584, 1287, 1489, 1278), (585, 589, 590, 586), (586, 590, 1298, 1297), (589, 1312, 1313, 590), (590, 1313, 1507, 1298), (585, 586, 591, 587), (587, 591, 1316, 1315), (586, 1297, 1296, 591), (591, 1296, 1506, 1316), (585, 587, 592, 588), (588, 592, 1292, 1291), (587, 1315, 1314, 592), (592, 1314, 1505, 1292), (585, 588, 593, 589), (589, 593, 1311, 1312), (588, 1291, 1290, 593), (593, 1290, 1504, 1311), (594, 598, 599, 595), (595, 599, 1287, 1288), (598, 1267, 1268, 599), (599, 1268, 1489, 1287), (594, 595, 600, 596), (596, 600, 1319, 1318), (595, 1288, 1289, 600), (600, 1289, 1504, 1319), (594, 596, 601, 597), (597, 601, 1301, 1300), (596, 1318, 1317, 601), (601, 1317, 1508, 1301), (594, 597, 602, 598), (598, 602, 1266, 1267), (597, 1300, 1299, 602), (602, 1299, 1497, 1266), (603, 607, 608, 604), (604, 608, 1290, 1291), (607, 1318, 1319, 608), (608, 1319, 1504, 1290), (603, 604, 609, 605), (605, 609, 1322, 1321), (604, 1291, 1292, 609), (609, 1292, 1505, 1322), (603, 605, 610, 606), (606, 610, 1304, 1303), (605, 1321, 1320, 610), (610, 1320, 1509, 1304), (603, 606, 611, 607), (607, 611, 1317, 1318), (606, 1303, 1302, 611), (611, 1302, 1508, 1317), (612, 616, 617, 613), (613, 617, 1299, 1300), (616, 1255, 1256, 617), (617, 1256, 1497, 1299), (612, 613, 618, 614), (614, 618, 1325, 1324), (613, 1300, 1301, 618), (618, 1301, 1508, 1325), (612, 614, 619, 615), (615, 619, 1307, 1306), (614, 1324, 1323, 619), (619, 1323, 1510, 1307), (612, 615, 620, 616), (616, 620, 1254, 1255), (615, 1306, 1305, 620), (620, 1305, 1501, 1254), (621, 625, 626, 622), (622, 626, 1302, 1303), (625, 1324, 1325, 626), (626, 1325, 1508, 1302), (621, 622, 627, 623), (623, 627, 1328, 1327), (622, 1303, 1304, 627), (627, 1304, 1509, 1328), (621, 623, 628, 624), (624, 628, 1310, 1309), (623, 1327, 1326, 628), (628, 1326, 1511, 1310), (621, 624, 629, 625), (625, 629, 1323, 1324), (624, 1309, 1308, 629), (629, 1308, 1510, 1323), (630, 634, 635, 631), (631, 635, 1305, 1306), (634, 1243, 1244, 635), (635, 1244, 1501, 1305), (630, 631, 636, 632), (632, 636, 1331, 1330), (631, 1306, 1307, 636), (636, 1307, 1510, 1331), (630, 632, 637, 633), (633, 637, 1209, 1210), (632, 1330, 1329, 637), (637, 1329, 1507, 1209), (630, 633, 638, 634), (634, 638, 1242, 1243), (633, 1210, 1211, 638), (638, 1211, 1494, 1242), (639, 643, 644, 640), (640, 644, 1308, 1309), (643, 1330, 1331, 644), (644, 1331, 1510, 1308), (639, 640, 645, 641), (641, 645, 1334, 1333), (640, 1309, 1310, 645), (645, 1310, 1511, 1334), (639, 641, 646, 642), (642, 646, 1296, 1297), (641, 1333, 1332, 646), (646, 1332, 1506, 1296), (639, 642, 647, 643), (643, 647, 1329, 1330), (642, 1297, 1298, 647), (647, 1298, 1507, 1329), (648, 652, 653, 649), (649, 653, 1367, 1366), (652, 1339, 1340, 653), (653, 1340, 1514, 1367), (648, 649, 654, 650), (650, 654, 1358, 1357), (649, 1366, 1365, 654), (654, 1365, 1518, 1358), (648, 650, 655, 651), (651, 655, 1346, 1345), (650, 1357, 1356, 655), (655, 1356, 1517, 1346), (648, 651, 656, 652), (652, 656, 1338, 1339), (651, 1345, 1344, 656), (656, 1344, 1513, 1338), (657, 661, 662, 658), (658, 662, 1347, 1348), (661, 940, 941, 662), (662, 941, 1443, 1347), (657, 658, 663, 659), (659, 663, 1337, 1336), (658, 1348, 1349, 663), (663, 1349, 1513, 1337), (657, 659, 664, 660), (660, 664, 890, 889), (659, 1336, 1335, 664), (664, 1335, 1512, 890), (657, 660, 665, 661), (661, 665, 939, 940), (660, 889, 888, 665), (665, 888, 1481, 939), (666, 670, 671, 667), (667, 671, 872, 871), (670, 1177, 1178, 671), (671, 1178, 1483, 872), (666, 667, 672, 668), (668, 672, 1343, 1342), (667, 871, 870, 672), (672, 870, 1515, 1343), (666, 668, 673, 669), (669, 673, 1350, 1351), (668, 1342, 1341, 673), (673, 1341, 1514, 1350), (666, 669, 674, 670), (670, 674, 1176, 1177), (669, 1351, 1352, 674), (674, 1352, 1441, 1176), (675, 679, 680, 676), (676, 680, 1382, 1381), (679, 1357, 1358, 680), (680, 1358, 1518, 1382), (675, 676, 681, 677), (677, 681, 1373, 1372), (676, 1381, 1380, 681), (681, 1380, 1522, 1373), (675, 677, 682, 678), (678, 682, 1364, 1363), (677, 1372, 1371, 682), (682, 1371, 1521, 1364), (675, 678, 683, 679), (679, 683, 1356, 1357), (678, 1363, 1362, 683), (683, 1362, 1517, 1356), (684, 688, 689, 685), (685, 689, 893, 892), (688, 1342, 1343, 689), (689, 1343, 1515, 893), (684, 685, 690, 686), (686, 690, 1361, 1360), (685, 892, 891, 690), (690, 891, 1519, 1361), (684, 686, 691, 687), (687, 691, 1365, 1366), (686, 1360, 1359, 691), (691, 1359, 1518, 1365), (684, 687, 692, 688), (688, 692, 1341, 1342), (687, 1366, 1367, 692), (692, 1367, 1514, 1341), (693, 697, 698, 694), (694, 698, 1344, 1345), (697, 1336, 1337, 698), (698, 1337, 1513, 1344), (693, 694, 699, 695), (695, 699, 1355, 1354), (694, 1345, 1346, 699), (699, 1346, 1517, 1355), (693, 695, 700, 696), (696, 700, 896, 895), (695, 1354, 1353, 700), (700, 1353, 1516, 896), (693, 696, 701, 697), (697, 701, 1335, 1336), (696, 895, 894, 701), (701, 894, 1512, 1335), (702, 706, 707, 703), (703, 707, 1394, 1393), (706, 1369, 1370, 707), (707, 1370, 1521, 1394), (702, 703, 708, 704), (704, 708, 1385, 1384), (703, 1393, 1392, 708), (708, 1392, 1525, 1385), (702, 704, 709, 705), (705, 709, 908, 907), (704, 1384, 1383, 709), (709, 1383, 1524, 908), (702, 705, 710, 706), (706, 710, 1368, 1369), (705, 907, 906, 710), (710, 906, 1520, 1368), (711, 715, 716, 712), (712, 716, 899, 898), (715, 1360, 1361, 716), (716, 1361, 1519, 899), (711, 712, 717, 713), (713, 717, 1376, 1375), (712, 898, 897, 717), (717, 897, 1523, 1376), (711, 713, 718, 714), (714, 718, 1380, 1381), (713, 1375, 1374, 718), (718, 1374, 1522, 1380), (711, 714, 719, 715), (715, 719, 1359, 1360), (714, 1381, 1382, 719), (719, 1382, 1518, 1359), (720, 724, 725, 721), (721, 725, 1362, 1363), (724, 1354, 1355, 725), (725, 1355, 1517, 1362), (720, 721, 726, 722), (722, 726, 1370, 1369), (721, 1363, 1364, 726), (726, 1364, 1521, 1370), (720, 722, 727, 723), (723, 727, 902, 901), (722, 1369, 1368, 727), (727, 1368, 1520, 902), (720, 723, 728, 724), (724, 728, 1353, 1354), (723, 901, 900, 728), (728, 900, 1516, 1353), (729, 733, 734, 730), (730, 734, 1386, 1387), (733, 1384, 1385, 734), (734, 1385, 1525, 1386), (729, 730, 735, 731), (731, 735, 1389, 1390), (730, 1387, 1388, 735), (735, 1388, 1526, 1389), (729, 731, 736, 732), (732, 736, 905, 904), (731, 1390, 1391, 736), (736, 1391, 1527, 905), (729, 732, 737, 733), (733, 737, 1383, 1384), (732, 904, 903, 737), (737, 903, 1524, 1383), (738, 742, 743, 739), (739, 743, 1379, 1378), (742, 1372, 1373, 743), (743, 1373, 1522, 1379), (738, 739, 744, 740), (740, 744, 1388, 1387), (739, 1378, 1377, 744), (744, 1377, 1526, 1388), (738, 740, 745, 741), (741, 745, 1392, 1393), (740, 1387, 1386, 745), (745, 1386, 1525, 1392), (738, 741, 746, 742), (742, 746, 1371, 1372), (741, 1393, 1394, 746), (746, 1394, 1521, 1371), (747, 751, 752, 748), (748, 752, 911, 910), (751, 1375, 1376, 752), (752, 1376, 1523, 911), (747, 748, 753, 749), (749, 753, 1391, 1390), (748, 910, 909, 753), (753, 909, 1527, 1391), (747, 749, 754, 750), (750, 754, 1377, 1378), (749, 1390, 1389, 754), (754, 1389, 1526, 1377), (747, 750, 755, 751), (751, 755, 1374, 1375), (750, 1378, 1379, 755), (755, 1379, 1522, 1374), (756, 760, 761, 757), (757, 761, 1421, 1420), (760, 1399, 1400, 761), (761, 1400, 1531, 1421), (756, 757, 762, 758), (758, 762, 1415, 1414), (757, 1420, 1419, 762), (762, 1419, 1535, 1415), (756, 758, 763, 759), (759, 763, 926, 925), (758, 1414, 1413, 763), (763, 1413, 1532, 926), (756, 759, 764, 760), (760, 764, 1398, 1399), (759, 925, 924, 764), (764, 924, 1528, 1398), (765, 769, 770, 766), (766, 770, 1404, 1405), (769, 1249, 1250, 770), (770, 1250, 1503, 1404), (765, 766, 771, 767), (767, 771, 1403, 1402), (766, 1405, 1406, 771), (771, 1406, 1530, 1403), (765, 767, 772, 768), (768, 772, 1409, 1408), (767, 1402, 1401, 772), (772, 1401, 1531, 1409), (765, 768, 773, 769), (769, 773, 1248, 1249), (768, 1408, 1407, 773), (773, 1407, 1492, 1248), (774, 778, 779, 775), (775, 779, 920, 919), (778, 886, 885, 779), (779, 885, 1486, 920), (774, 775, 780, 776), (776, 780, 912, 913), (775, 919, 918, 780), (780, 918, 1528, 912), (774, 776, 781, 777), (777, 781, 915, 916), (776, 913, 914, 781), (781, 914, 1529, 915), (774, 777, 782, 778), (778, 782, 887, 886), (777, 916, 917, 782), (782, 917, 1484, 887), (783, 787, 788, 784), (784, 788, 1407, 1408), (787, 1204, 1205, 788), (788, 1205, 1492, 1407), (783, 784, 789, 785), (785, 789, 1400, 1399), (784, 1408, 1409, 789), (789, 1409, 1531, 1400), (783, 785, 790, 786), (786, 790, 918, 919), (785, 1399, 1398, 790), (790, 1398, 1528, 918), (783, 786, 791, 787), (787, 791, 1203, 1204), (786, 919, 920, 791), (791, 920, 1486, 1203), (792, 796, 797, 793), (793, 797, 1427, 1426), (796, 1417, 1418, 797), (797, 1418, 1534, 1427), (792, 793, 798, 794), (794, 798, 1433, 1432), (793, 1426, 1425, 798), (798, 1425, 1537, 1433), (792, 794, 799, 795), (795, 799, 1428, 1429), (794, 1432, 1431, 799), (799, 1431, 1536, 1428), (792, 795, 800, 796), (796, 800, 1416, 1417), (795, 1429, 1430, 800), (800, 1430, 1535, 1416), (801, 805, 806, 802), (802, 806, 924, 925), (805, 913, 912, 806), (806, 912, 1528, 924), (801, 802, 807, 803), (803, 807, 921, 922), (802, 925, 926, 807), (807, 926, 1532, 921), (801, 803, 808, 804), (804, 808, 929, 928), (803, 922, 923, 808), (808, 923, 1533, 929), (801, 804, 809, 805), (805, 809, 914, 913), (804, 928, 927, 809), (809, 927, 1529, 914), (810, 814, 815, 811), (811, 815, 1424, 1423), (814, 1402, 1403, 815), (815, 1403, 1530, 1424), (810, 811, 816, 812), (812, 816, 1418, 1417), (811, 1423, 1422, 816), (816, 1422, 1534, 1418), (810, 812, 817, 813), (813, 817, 1419, 1420), (812, 1417, 1416, 817), (817, 1416, 1535, 1419), (810, 813, 818, 814), (814, 818, 1401, 1402), (813, 1420, 1421, 818), (818, 1421, 1531, 1401), (819, 823, 824, 820), (820, 824, 927, 928), (823, 1396, 1397, 824), (824, 1397, 1529, 927), (819, 820, 825, 821), (821, 825, 1412, 1411), (820, 928, 929, 825), (825, 929, 1533, 1412), (819, 821, 826, 822), (822, 826, 1422, 1423), (821, 1411, 1410, 826), (826, 1410, 1534, 1422), (819, 822, 827, 823), (823, 827, 1395, 1396), (822, 1423, 1424, 827), (827, 1424, 1530, 1395), (828, 832, 833, 829), (829, 833, 933, 934), (832, 922, 921, 833), (833, 921, 1532, 933), (828, 829, 834, 830), (830, 834, 936, 937), (829, 934, 935, 834), (834, 935, 1539, 936), (828, 830, 835, 831), (831, 835, 932, 931), (830, 937, 938, 835), (835, 938, 1538, 932), (828, 831, 836, 832), (832, 836, 923, 922), (831, 931, 930, 836), (836, 930, 1533, 923), (837, 841, 842, 838), (838, 842, 938, 937), (841, 1438, 1439, 842), (842, 1439, 1538, 938), (837, 838, 843, 839), (839, 843, 1434, 1435), (838, 937, 936, 843), (843, 936, 1539, 1434), (837, 839, 844, 840), (840, 844, 1431, 1432), (839, 1435, 1436, 844), (844, 1436, 1536, 1431), (837, 840, 845, 841), (841, 845, 1437, 1438), (840, 1432, 1433, 845), (845, 1433, 1537, 1437), (846, 850, 851, 847), (847, 851, 1430, 1429), (850, 1414, 1415, 851), (851, 1415, 1535, 1430), (846, 847, 852, 848), (848, 852, 1436, 1435), (847, 1429, 1428, 852), (852, 1428, 1536, 1436), (846, 848, 853, 849), (849, 853, 935, 934), (848, 1435, 1434, 853), (853, 1434, 1539, 935), (846, 849, 854, 850), (850, 854, 1413, 1414), (849, 934, 933, 854), (854, 933, 1532, 1413), (855, 859, 860, 856), (856, 860, 930, 931), (859, 1411, 1412, 860), (860, 1412, 1533, 930), (855, 856, 861, 857), (857, 861, 1439, 1438), (856, 931, 932, 861), (861, 932, 1538, 1439), (855, 857, 862, 858), (858, 862, 1425, 1426), (857, 1438, 1437, 862), (862, 1437, 1537, 1425), (855, 858, 863, 859), (859, 863, 1410, 1411), (858, 1426, 1427, 863), (863, 1427, 1534, 1410), (981, 947, 150, 80), (80, 150, 145, 76), (77, 149, 942, 975), (76, 145, 149, 77), (1014, 950, 134, 89), (89, 134, 129, 85), (86, 133, 1176, 1011), (85, 129, 133, 86), (947, 981, 1441), (1176, 1441, 1011), (990, 944, 152, 107), (107, 152, 147, 103), (104, 151, 945, 984), (103, 147, 151, 104), (996, 941, 384, 116), (116, 384, 379, 112), (113, 383, 1173, 1002), (112, 379, 383, 113)])
me_cube_001.use_remesh_preserve_volume = False
me_cube_001.use_remesh_preserve_attributes = False
me_cube_001.use_mirror_vertex_groups = False
me_cube_001.update()

# ---- objects
ob_cube = bpy.data.objects.new('Cube', me_cube_001)

# ---- transforms, parenting, visibility, modifiers, constraints
ob_cube.location = (0.0, 0.0, 1.0)
ob_cube.lineart.crease_threshold = 0.0
_m = ob_cube.modifiers.new('Mirror', 'MIRROR')
_m.use_clip = True

# ---- collection membership
col_collection_1.objects.link(ob_cube)

# ---- scene / render settings (as saved in the file)
scene.frame_start = 1; scene.frame_end = 250; scene.frame_set(1)
scene.render.engine = 'BLENDER_EEVEE_NEXT'
scene.render.resolution_percentage = 50
scene.render.dither_intensity = 0.0
scene.cycles.use_denoising = False
scene.cycles.samples = 128
scene.cycles.sampling_pattern = 'TABULATED_SOBOL'
scene.cycles.light_sampling_threshold = 0.0
scene.cycles.use_adaptive_sampling = False
scene.cycles.use_light_tree = False
scene.cycles.blur_glossy = 0.0
scene.cycles.sample_clamp_indirect = 0.0
scene.view_settings.view_transform = 'Standard'
bpy.context.view_layer.update()

# ---- added for rendering (the .blend has no active camera and no usable light): camera, sun
cam_auto = bpy.data.cameras.new('AutoCamera')
cam_auto.lens = 50.0
cam_auto.sensor_width = 36.0
cam_auto.clip_end = 1000.0
ob_auto_camera = bpy.data.objects.new('AutoCamera', cam_auto)
scene.collection.objects.link(ob_auto_camera)
ob_auto_camera.location = (5.42382, -6.29934, 5.6948)
ob_auto_camera.rotation_euler = (1.09748, -7.21219e-08, 0.694738)
scene.camera = ob_auto_camera
light_auto_sun = bpy.data.lights.new('AutoSun', 'SUN')
light_auto_sun.energy = 3.0
light_auto_sun.angle = 0.0523599
ob_auto_sun = bpy.data.objects.new('AutoSun', light_auto_sun)
scene.collection.objects.link(ob_auto_sun)
ob_auto_sun.rotation_euler = (0.872665, 0.174533, 0.523599)
bpy.context.view_layer.update()
